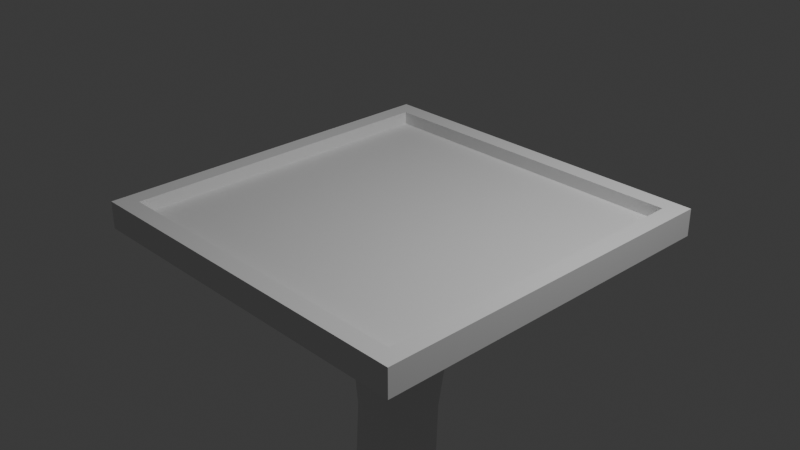 # Source: PLATFORM_2.blend  (saved by Blender 4.1.24; exported with 4.5.12 LTS)
import bpy
from mathutils import Matrix  # noqa: F401  (used for matrix-valued properties, if any)

bpy.ops.wm.read_factory_settings(use_empty=True)
scene = bpy.context.scene
scene.name = 'Scene'

# ---- collections
col_collection = bpy.data.collections.new('Collection'); scene.collection.children.link(col_collection)

# ---- world
world_world = bpy.data.worlds.new('World'); scene.world = world_world
world_world.use_nodes = True; world_world.node_tree.nodes.clear()
_N = world_world.node_tree.nodes; _L = world_world.node_tree.links
n0 = _N.new('ShaderNodeOutputWorld'); n0.name = 'World Output'; n0.location = (300, 300)
n1 = _N.new('ShaderNodeBackground'); n1.name = 'Background'; n1.location = (10, 300)
n1.inputs[0].default_value = (0.05088, 0.05088, 0.05088, 1.0)
_L.new(n1.outputs[0], n0.inputs[0])
n0.is_active_output = True
world_world.color = (0.05088, 0.05088, 0.05088)
world_world.use_sun_shadow = False
world_world.sun_shadow_jitter_overblur = 0.0

# ---- cameras
cam_camera = bpy.data.cameras.new('Camera')
cam_camera.clip_end = 100.0
cam_camera.ortho_scale = 7.314

# ---- lights
light_light = bpy.data.lights.new('Light', 'POINT')
light_light.transmission_factor = 0.0
light_light.energy = 1000.0
light_light.shadow_soft_size = 0.1
light_light.shadow_maximum_resolution = 0.006
light_light.use_absolute_resolution = True

# ---- meshes
me_cube_002 = bpy.data.meshes.new('Cube.002')
me_cube_002.from_pydata([(-0.9029, -0.9029, -1.0), (-1.0, -1.0, 1.0), (-0.9029, 0.9029, -1.0), (-1.0, 1.0, 1.0), (0.9029, -0.9029, -1.0), (1.0, -1.0, 1.0), (0.9029, 0.9029, -1.0), (1.0, 1.0, 1.0), (-1.0, 1.0, -1.0), (-1.0, -1.0, -1.0), (1.0, 1.0, -1.0), (1.0, -1.0, -1.0), (-0.9029, 0.9029, -0.03283), (-0.9029, -0.9029, -0.03283), (0.9029, 0.9029, -0.03283), (0.9029, -0.9029, -0.03283)], [], [(9, 1, 3, 8), (8, 3, 7, 10), (10, 7, 5, 11), (11, 5, 1, 9), (4, 0, 13, 15), (7, 3, 1, 5), (2, 0, 9, 8), (6, 2, 8, 10), (4, 6, 10, 11), (0, 4, 11, 9), (12, 14, 15, 13), (2, 6, 14, 12), (6, 4, 15, 14), (0, 2, 12, 13)])
_uv = me_cube_002.uv_layers.new(name='UVMap')
_uv.uv.foreach_set('vector', [0.0001192, 0.0001192, 0.2699, 0.2443, 0.2469, 0.279, 0.03131, 0.522, 0.03131, 0.522, 0.2469, 0.279, 0.2771, 0.3031, 0.5092, 0.522, 0.5092, 0.522, 0.2771, 0.3031, 0.3024, 0.2803, 0.5233, 0.03133, 0.5233, 0.03133, 0.3024, 0.2803, 0.2699, 0.2443, 0.0001192, 0.0001192, 0.5236, 0.4872, 0.5236, 0.02833, 0.6927, 0.1698, 0.6675, 0.3063, 0.2771, 0.3031, 0.2469, 0.279, 0.2699, 0.2443, 0.3024, 0.2803, 0.05451, 0.5452, 0.05451, 0.9767, 0.03131, 0.9999, 0.03131, 0.522, 0.486, 0.5452, 0.05451, 0.5452, 0.03131, 0.522, 0.5092, 0.522, 0.486, 0.9767, 0.486, 0.5452, 0.5092, 0.522, 0.5092, 0.9999, 0.05451, 0.9767, 0.486, 0.9767, 0.5092, 0.9999, 0.03131, 0.9999, 0.8306, 0.181, 0.8054, 0.3176, 0.6675, 0.3063, 0.6927, 0.1698, 0.9745, 0.0001192, 0.9745, 0.459, 0.8054, 0.3176, 0.8306, 0.181, 0.9745, 0.459, 0.5236, 0.4872, 0.6675, 0.3063, 0.8054, 0.3176, 0.5236, 0.02833, 0.9745, 0.0001192, 0.8306, 0.181, 0.6927, 0.1698])
me_cube_002.update()
me_cylinder = bpy.data.meshes.new('Cylinder')
me_cylinder.from_pydata([(0.0, 1.0, -19.56), (0.03863, 1.035, 1.737), (0.1951, 0.9808, -19.56), (0.2392, 1.021, 1.737), (0.3827, 0.9239, -19.56), (0.4312, 0.9679, 1.737), (0.5556, 0.8315, -19.56), (0.6072, 0.8782, 1.737), (0.7071, 0.7071, -19.56), (0.76, 0.755, 1.737), (0.8315, 0.5556, -19.56), (0.8838, 0.603, 1.737), (0.9239, 0.3827, -19.56), (0.9739, 0.428, 1.737), (0.9808, 0.1951, -19.56), (1.027, 0.2369, 1.737), (1.0, 0.0, -19.56), (1.041, 0.03715, 1.737), (0.9808, -0.1951, -19.56), (1.016, -0.1632, 1.737), (0.9239, -0.3827, -19.56), (0.9528, -0.3564, 1.737), (0.8315, -0.5556, -19.56), (0.8545, -0.5346, 1.738), (0.7071, -0.7071, -19.56), (0.7248, -0.691, 1.738), (0.5556, -0.8315, -19.56), (0.5687, -0.8195, 1.738), (0.3827, -0.9239, -19.56), (0.3922, -0.9151, 1.738), (0.1951, -0.9808, -19.56), (0.202, -0.9744, 1.738), (0.0, -1.0, -19.56), (0.005145, -0.9953, 1.738), (-0.1951, -0.9808, -19.56), (-0.1914, -0.9774, 1.738), (-0.3827, -0.9239, -19.56), (-0.3802, -0.9215, 1.738), (-0.5556, -0.8315, -19.56), (-0.554, -0.8298, 1.738), (-0.7071, -0.7071, -19.56), (-0.7061, -0.7058, 1.738), (-0.8315, -0.5556, -19.56), (-0.8304, -0.5543, 1.738), (-0.9239, -0.3827, -19.56), (-0.9223, -0.3809, 1.738), (-0.9808, -0.1951, -19.56), (-0.9782, -0.1925, 1.738), (-1.0, 0.0, -19.56), (-0.9959, 0.003931, 1.738), (-0.9808, 0.1951, -19.56), (-0.9747, 0.2008, 1.738), (-0.9239, 0.3827, -19.56), (-0.9153, 0.3906, 1.738), (-0.8315, 0.5556, -19.56), (-0.8197, 0.5663, 1.738), (-0.7071, 0.7071, -19.56), (-0.6912, 0.7216, 1.738), (-0.5556, 0.8315, -19.56), (-0.5347, 0.8505, 1.738), (-0.3827, 0.9239, -19.56), (-0.3561, 0.948, 1.737), (-0.1951, 0.9808, -19.56), (-0.1625, 1.01, 1.737), (0.2052, 0.99, 2.315), (0.008249, 1.008, 2.315), (0.3942, 0.9345, 2.315), (0.5682, 0.843, 2.315), (0.7201, 0.719, 2.315), (0.8442, 0.5673, 2.315), (0.9358, 0.3936, 2.315), (0.9913, 0.2047, 2.315), (1.009, 0.008026, 2.315), (0.9876, -0.1888, 2.315), (0.9288, -0.3782, 2.315), (0.8347, -0.5526, 2.315), (0.7089, -0.7054, 2.315), (0.5564, -0.8307, 2.315), (0.3829, -0.9237, 2.315), (0.1951, -0.9808, 2.315), (2.601e-08, -1.0, 2.315), (-0.1951, -0.9808, 2.315), (-0.3827, -0.9239, 2.315), (-0.5556, -0.8315, 2.315), (-0.7071, -0.7071, 2.315), (-0.8315, -0.5556, 2.315), (-0.9239, -0.3827, 2.315), (-0.9808, -0.1951, 2.315), (-1.0, 0.0, 2.315), (-0.9808, 0.1951, 2.315), (-0.9237, 0.3828, 2.315), (-0.8308, 0.5562, 2.315), (-0.7056, 0.7085, 2.315), (-0.5527, 0.8341, 2.315), (-0.3782, 0.928, 2.315), (-0.1888, 0.9866, 2.315), (0.3302, 1.522, 1.737), (0.02682, 1.545, 1.737), (0.6213, 1.44, 1.737), (0.8882, 1.304, 1.737), (1.12, 1.116, 1.737), (1.309, 0.8851, 1.737), (1.446, 0.6193, 1.737), (1.527, 0.3294, 1.737), (1.55, 0.02688, 1.737), (1.514, -0.2761, 1.738), (1.42, -0.5675, 1.738), (1.274, -0.8356, 1.738), (1.081, -1.07, 1.738), (0.8477, -1.261, 1.738), (0.583, -1.404, 1.738), (0.2969, -1.491, 1.738), (-4.961e-09, -1.52, 1.738), (-0.2966, -1.491, 1.738), (-0.5819, -1.405, 1.738), (-0.8451, -1.264, 1.738), (-1.076, -1.076, 1.738), (-1.265, -0.8452, 1.738), (-1.405, -0.5823, 1.738), (-1.492, -0.2969, 1.738), (-1.52, -4.8e-05, 1.738), (-1.491, 0.2967, 1.738), (-1.404, 0.5826, 1.738), (-1.262, 0.8469, 1.738), (-1.07, 1.08, 1.738), (-0.8362, 1.272, 1.738), (-0.5683, 1.417, 1.738), (-0.2768, 1.509, 1.738), (0.3034, 1.497, 2.315), (0.004639, 1.525, 2.315), (0.5905, 1.413, 2.315), (0.8547, 1.273, 2.315), (1.086, 1.085, 2.315), (1.274, 0.8541, 2.315), (1.414, 0.5902, 2.315), (1.499, 0.3033, 2.315), (1.526, 0.004783, 2.315), (1.494, -0.2937, 2.315), (1.406, -0.5805, 2.315), (1.264, -0.8444, 2.315), (1.075, -1.075, 2.315), (0.8447, -1.264, 2.315), (0.5818, -1.405, 2.315), (0.2966, -1.491, 2.315), (3.097e-08, -1.52, 2.315), (-0.2966, -1.491, 2.315), (-0.5818, -1.405, 2.315), (-0.8447, -1.264, 2.315), (-1.075, -1.075, 2.315), (-1.264, -0.8447, 2.315), (-1.405, -0.5818, 2.315), (-1.491, -0.2966, 2.315), (-1.52, 0.0, 2.315), (-1.491, 0.2966, 2.315), (-1.405, 0.5818, 2.315), (-1.264, 0.8447, 2.315), (-1.075, 1.075, 2.315), (-0.8446, 1.264, 2.315), (-0.5808, 1.406, 2.315), (-0.294, 1.494, 2.315), (0.02722, 1.005, -18.04), (0.1894, 1.039, -16.52), (0.1076, 1.027, -15.0), (-0.05676, 1.232, -13.48), (-0.1757, 1.469, -11.95), (-0.07738, 1.187, -10.43), (0.07734, 0.8948, -8.913), (-0.02202, 0.9615, -7.392), (-0.114, 0.9286, -5.871), (0.03552, 0.9086, -4.351), (0.05609, 0.9874, -2.827), (0.1287, 1.122, -1.305), (0.181, 1.169, 0.2148), (0.398, 1.169, 0.2146), (0.349, 1.125, -1.305), (0.2654, 0.9681, -2.827), (0.261, 0.8825, -4.351), (0.1101, 0.9128, -5.871), (0.1838, 0.9405, -7.392), (0.2863, 0.8555, -8.913), (0.1352, 1.137, -10.43), (0.02985, 1.427, -11.95), (0.1424, 1.2, -13.48), (0.3313, 1.011, -15.0), (0.4241, 1.027, -16.52), (0.2323, 0.9879, -18.04), (0.6027, 1.127, 0.2144), (0.5559, 1.085, -1.305), (0.4673, 0.9078, -2.827), (0.479, 0.8159, -4.352), (0.3245, 0.8569, -5.871), (0.3813, 0.879, -7.392), (0.491, 0.7738, -8.913), (0.3451, 1.041, -10.43), (0.231, 1.339, -11.95), (0.3359, 1.125, -13.48), (0.549, 0.9572, -15.0), (0.6518, 0.9775, -16.52), (0.4311, 0.9333, -18.04), (0.7869, 1.044, 0.2143), (0.7415, 1.004, -1.305), (0.6544, 0.8085, -2.828), (0.682, 0.7112, -4.352), (0.5219, 0.763, -5.872), (0.5639, 0.7791, -7.392), (0.684, 0.6522, -8.914), (0.5443, 0.9026, -10.43), (0.4198, 1.208, -11.95), (0.5167, 1.011, -13.48), (0.7515, 0.8668, -15.0), (0.8628, 0.8918, -16.52), (0.6155, 0.8433, -18.04), (0.9435, 0.9245, 0.2142), (0.8985, 0.8842, -1.305), (0.8197, 0.6737, -2.828), (0.8629, 0.5722, -4.353), (0.6953, 0.635, -5.872), (0.7254, 0.6442, -7.392), (0.8579, 0.4953, -8.914), (0.7252, 0.7271, -10.43), (0.5889, 1.04, -11.95), (0.6772, 0.8622, -13.48), (0.9297, 0.7435, -15.0), (1.048, 0.773, -16.52), (0.7776, 0.7211, -18.04), (1.066, 0.7713, 0.2142), (1.021, 0.7304, -1.305), (0.9566, 0.5086, -2.828), (1.015, 0.4045, -4.353), (0.8385, 0.4776, -5.872), (0.8601, 0.4792, -7.392), (1.006, 0.3092, -8.914), (0.8802, 0.5229, -10.43), (0.7314, 0.842, -11.95), (0.8109, 0.6861, -13.48), (1.076, 0.5921, -15.0), (1.198, 0.6254, -16.52), (0.9106, 0.5714, -18.04), (1.151, 0.5911, 0.2143), (1.105, 0.5484, -1.305), (1.06, 0.3195, -2.829), (1.133, 0.2143, -4.354), (0.946, 0.2972, -5.872), (0.9631, 0.2905, -7.392), (1.122, 0.1014, -8.914), (1.003, 0.2985, -10.43), (0.8416, 0.6224, -11.95), (0.9121, 0.4898, -13.48), (1.183, 0.4185, -15.0), (1.308, 0.4546, -16.52), (1.008, 0.3996, -18.04), (1.194, 0.3909, 0.2145), (1.146, 0.345, -1.305), (1.126, 0.1141, -2.829), (1.212, 0.009334, -4.354), (1.014, 0.1009, -5.873), (1.03, 0.08544, -7.392), (1.202, -0.1201, -8.914), (1.088, 0.06395, -10.43), (0.9151, 0.3906, -11.95), (0.9761, 0.2814, -13.48), (1.246, 0.2296, -15.0), (1.371, 0.2671, -16.52), (1.067, 0.2123, -18.04), (1.194, 0.1787, 0.2146), (1.144, 0.1283, -1.305), (1.151, -0.09937, -2.829), (1.248, -0.2024, -4.355), (1.038, -0.1037, -5.873), (1.058, -0.1276, -7.392), (1.243, -0.347, -8.914), (1.132, -0.1712, -10.43), (0.949, 0.1559, -11.95), (1.001, 0.06837, -13.48), (1.264, 0.03278, -15.0), (1.385, 0.07008, -16.52), (1.084, 0.01662, -18.04), (1.151, -0.03727, 0.2148), (1.098, -0.09316, -1.305), (1.134, -0.3123, -2.83), (1.239, -0.4125, -4.355), (1.018, -0.3084, -5.873), (1.046, -0.34, -7.392), (1.242, -0.5701, -8.914), (1.133, -0.3986, -10.43), (0.9422, -0.07282, -11.95), (0.9845, -0.1416, -13.48), (1.234, -0.1647, -15.0), (1.351, -0.1287, -16.52), (1.059, -0.1798, -18.04), (1.068, -0.2487, 0.2151), (1.011, -0.3108, -1.305), (1.077, -0.516, -2.83), (1.184, -0.6124, -4.355), (0.9527, -0.5054, -5.873), (0.9922, -0.543, -7.392), (1.2, -0.7803, -8.915), (1.092, -0.6105, -10.43), (0.8952, -0.2874, -11.95), (0.9289, -0.3409, -13.48), (1.16, -0.3554, -15.0), (1.269, -0.3214, -16.52), (0.9934, -0.3693, -18.04), (0.9465, -0.4475, 0.2153), (0.8846, -0.516, -1.305), (0.9799, -0.7025, -2.83), (1.085, -0.7942, -4.355), (0.8439, -0.6867, -5.873), (0.899, -0.7283, -7.392), (1.117, -0.969, -8.915), (1.009, -0.7993, -10.44), (0.8101, -0.4804, -11.95), (0.8364, -0.5225, -13.48), (1.044, -0.5319, -15.0), (1.145, -0.5004, -16.52), (0.8904, -0.5444, -18.04), (0.7919, -0.626, 0.2155), (0.7247, -0.7006, -1.305), (0.8469, -0.8643, -2.83), (0.9451, -0.9505, -4.355), (0.6949, -0.8452, -5.873), (0.7692, -0.8887, -7.392), (0.9967, -1.129, -8.915), (0.8897, -0.959, -10.44), (0.6904, -0.6455, -11.96), (0.7109, -0.6803, -13.48), (0.8924, -0.6873, -15.0), (0.9838, -0.6588, -16.52), (0.7548, -0.6982, -18.04), (0.61, -0.7773, 0.2157), (0.5371, -0.8575, -1.305), (0.6825, -0.9955, -2.83), (0.7687, -1.075, -4.355), (0.5108, -0.9748, -5.873), (0.607, -1.018, -7.392), (0.8441, -1.253, -8.915), (0.7378, -1.084, -10.44), (0.5412, -0.7774, -11.96), (0.5575, -0.8087, -13.48), (0.7118, -0.8156, -15.0), (0.7926, -0.7902, -16.52), (0.5926, -0.8248, -18.04), (0.4078, -0.8955, 0.2159), (0.329, -0.9805, -1.305), (0.4925, -1.091, -2.83), (0.5625, -1.163, -4.355), (0.2986, -1.071, -5.873), (0.4185, -1.11, -7.392), (0.6647, -1.337, -8.915), (0.5598, -1.17, -10.44), (0.3682, -0.8717, -11.96), (0.3826, -0.9033, -13.48), (0.5102, -0.9118, -15.0), (0.58, -0.8896, -16.52), (0.41, -0.9191, -18.04), (0.193, -0.9762, 0.216), (0.1084, -1.065, -1.304), (0.2843, -1.148, -2.829), (0.3346, -1.212, -4.354), (0.06683, -1.13, -5.872), (0.2107, -1.163, -7.392), (0.4658, -1.378, -8.915), (0.3625, -1.213, -10.44), (0.1785, -0.9254, -11.96), (0.1932, -0.9609, -13.48), (0.2959, -0.972, -15.0), (0.3548, -0.9529, -16.52), (0.2141, -0.9776, -18.04), (-0.02614, -1.016, 0.2162), (-0.1162, -1.108, -1.304), (0.06621, -1.165, -2.829), (0.09448, -1.22, -4.353), (-0.1747, -1.15, -5.872), (-0.007931, -1.175, -7.392), (0.2553, -1.375, -8.915), (0.1536, -1.212, -10.44), (-0.02067, -0.9364, -11.96), (-0.003355, -0.9791, -13.48), (0.07761, -0.9939, -15.0), (0.126, -0.9779, -16.52), (0.01255, -0.998, -18.04), (-0.2413, -1.014, 0.2163), (-0.3362, -1.108, -1.304), (-0.1525, -1.14, -2.829), (-0.1479, -1.187, -4.353), (-0.4154, -1.131, -5.871), (-0.2283, -1.146, -7.392), (0.04137, -1.328, -8.914), (-0.05907, -1.167, -10.43), (-0.2219, -0.9038, -11.95), (-0.1995, -0.9572, -13.48), (-0.1365, -0.9768, -15.0), (-0.09766, -0.9635, -16.52), (-0.1872, -0.9795, -18.04), (-0.4445, -0.9704, 0.2164), (-0.5431, -1.066, -1.304), (-0.3628, -1.076, -2.828), (-0.382, -1.116, -4.352), (-0.6449, -1.075, -5.871), (-0.441, -1.077, -7.392), (-0.1676, -1.241, -8.914), (-0.2675, -1.078, -10.43), (-0.4177, -0.828, -11.95), (-0.3883, -0.8954, -13.48), (-0.3388, -0.9213, -15.0), (-0.3083, -0.9104, -16.52), (-0.3778, -0.9231, -18.04), (-0.6279, -0.8866, 0.2165), (-0.729, -0.9833, -1.304), (-0.5557, -0.9744, -2.828), (-0.5978, -1.009, -4.352), (-0.8535, -0.9822, -5.871), (-0.6367, -0.9723, -7.392), (-0.3631, -1.116, -8.914), (-0.4639, -0.9487, -10.43), (-0.6009, -0.7112, -11.95), (-0.563, -0.7957, -13.48), (-0.5227, -0.8298, -15.0), (-0.4987, -0.8209, -16.52), (-0.5527, -0.831, -18.04), (-0.7846, -0.7662, 0.2165), (-0.8866, -0.8628, -1.304), (-0.7236, -0.8399, -2.828), (-0.7862, -0.87, -4.351), (-1.032, -0.8575, -5.871), (-0.8071, -0.8358, -7.392), (-0.5373, -0.9587, -8.914), (-0.6406, -0.7839, -10.43), (-0.7647, -0.5567, -11.95), (-0.7171, -0.6611, -13.48), (-0.6821, -0.706, -15.0), (-0.6628, -0.6986, -16.52), (-0.7055, -0.7069, -18.04), (-0.9085, -0.6139, 0.2165), (-1.01, -0.7094, -1.304), (-0.8596, -0.6773, -2.828), (-0.9395, -0.7052, -4.351), (-1.175, -0.7049, -5.87), (-0.9451, -0.673, -7.392), (-0.6835, -0.7751, -8.914), (-0.7911, -0.5895, -10.43), (-0.9033, -0.3699, -11.95), (-0.8449, -0.496, -13.48), (-0.8119, -0.5547, -15.0), (-0.7954, -0.5484, -16.52), (-0.8306, -0.5554, -18.04), (-0.9949, -0.4354, 0.2165), (-1.094, -0.5287, -1.304), (-0.9589, -0.4927, -2.827), (-1.052, -0.5203, -4.35), (-1.275, -0.5298, -5.87), (-1.045, -0.4896, -7.392), (-0.7964, -0.5714, -8.914), (-0.9096, -0.3723, -10.43), (-1.011, -0.1574, -11.95), (-0.9418, -0.3058, -13.48), (-0.9076, -0.382, -15.0), (-0.8924, -0.3762, -16.52), (-0.9233, -0.3826, -18.04), (-1.04, -0.2375, 0.2164), (-1.137, -0.3278, -1.304), (-1.018, -0.2928, -2.827), (-1.119, -0.3219, -4.35), (-1.331, -0.3384, -5.87), (-1.104, -0.292, -7.392), (-0.8718, -0.3555, -8.914), (-0.9916, -0.1409, -10.43), (-1.085, 0.07284, -11.95), (-1.004, -0.0975, -13.48), (-0.9662, -0.1943, -15.0), (-0.9509, -0.1887, -16.52), (-0.9803, -0.195, -18.04), (-1.043, -0.02765, 0.2163), (-1.135, -0.1141, -1.304), (-1.035, -0.08525, -2.827), (-1.14, -0.1171, -4.35), (-1.34, -0.1376, -5.87), (-1.121, -0.08733, -7.392), (-0.9069, -0.1354, -8.913), (-1.034, 0.09562, -10.43), (-1.121, 0.3117, -11.95), (-1.03, 0.121, -13.48), (-0.9855, 0.001473, -15.0), (-0.9687, 0.006798, -16.52), (-0.9995, 7.575e-05, -18.04), (-1.002, 0.1863, 0.2162), (-1.09, 0.1043, -1.304), (-1.01, 0.1224, -2.827), (-1.115, 0.08657, -4.35), (-1.304, 0.06497, -5.87), (-1.094, 0.117, -7.392), (-0.9008, 0.08061, -8.913), (-1.035, 0.3282, -10.43), (-1.119, 0.5496, -11.95), (-1.017, 0.341, -13.48), (-0.9649, 0.1981, -15.0), (-0.9452, 0.2029, -16.52), (-0.9801, 0.1952, -18.04), (-0.9196, 0.3963, 0.216), (-1.003, 0.3192, -1.304), (-0.9449, 0.3222, -2.827), (-1.045, 0.2817, -4.35), (-1.224, 0.2613, -5.87), (-1.026, 0.3134, -7.392), (-0.8542, 0.2847, -8.913), (-0.9953, 0.5479, -10.43), (-1.077, 0.7769, -11.95), (-0.9672, 0.5534, -13.48), (-0.9047, 0.3879, -15.0), (-0.8806, 0.3922, -16.52), (-0.9226, 0.3829, -18.04), (-0.7984, 0.5943, 0.2158), (-0.876, 0.5224, -1.304), (-0.842, 0.5067, -2.827), (-0.9332, 0.4608, -4.35), (-1.104, 0.4438, -5.87), (-0.9209, 0.4945, -7.392), (-0.7692, 0.4694, -8.913), (-0.9162, 0.7464, -10.43), (-0.9978, 0.9841, -11.95), (-0.8809, 0.7493, -13.48), (-0.8067, 0.5637, -15.0), (-0.7765, 0.5676, -16.52), (-0.8292, 0.5559, -18.04), (-0.6434, 0.7727, 0.2156), (-0.7154, 0.7063, -1.305), (-0.7058, 0.6688, -2.827), (-0.7856, 0.6172, -4.35), (-0.9493, 0.6052, -5.87), (-0.7823, 0.6536, -7.392), (-0.6489, 0.6279, -8.913), (-0.8007, 0.9159, -10.43), (-0.8835, 1.163, -11.95), (-0.7615, 0.9204, -13.48), (-0.6739, 0.7187, -15.0), (-0.6358, 0.7226, -16.52), (-0.7031, 0.7077, -18.04), (-0.4604, 0.9247, 0.2154), (-0.5269, 0.8637, -1.305), (-0.5413, 0.8025, -2.827), (-0.6079, 0.7446, -4.35), (-0.7655, 0.739, -5.87), (-0.6163, 0.7843, -7.392), (-0.498, 0.754, -8.913), (-0.6531, 1.05, -10.43), (-0.7382, 1.306, -11.95), (-0.6135, 1.059, -13.48), (-0.5105, 0.8469, -15.0), (-0.4626, 0.8514, -16.52), (-0.5485, 0.8326, -18.04), (-0.2567, 1.044, 0.2152), (-0.3179, 0.9883, -1.305), (-0.3548, 0.9027, -2.827), (-0.4067, 0.838, -4.35), (-0.5599, 0.84, -5.871), (-0.4294, 0.8816, -7.392), (-0.3222, 0.8427, -8.913), (-0.479, 1.142, -10.43), (-0.5674, 1.407, -11.95), (-0.4422, 1.16, -13.48), (-0.3213, 0.9433, -15.0), (-0.2626, 0.9493, -16.52), (-0.3708, 0.926, -18.04), (-0.04012, 1.127, 0.215), (-0.09649, 1.075, -1.305), (-0.1532, 0.9652, -2.827), (-0.1897, 0.8935, -4.351), (-0.34, 0.904, -5.871), (-0.2289, 0.9415, -7.392), (-0.128, 0.8904, -8.913), (-0.2847, 1.188, -10.43), (-0.3774, 1.462, -11.95), (-0.2542, 1.218, -13.48), (-0.1128, 1.004, -15.0), (-0.04253, 1.013, -16.52), (-0.1764, 0.9842, -18.04)], [], [(172, 1, 3, 173), (173, 3, 5, 186), (186, 5, 7, 199), (199, 7, 9, 212), (212, 9, 11, 225), (225, 11, 13, 238), (238, 13, 15, 251), (251, 15, 17, 264), (264, 17, 19, 277), (277, 19, 21, 290), (290, 21, 23, 303), (303, 23, 25, 316), (316, 25, 27, 329), (329, 27, 29, 342), (342, 29, 31, 355), (355, 31, 33, 368), (368, 33, 35, 381), (381, 35, 37, 394), (394, 37, 39, 407), (407, 39, 41, 420), (420, 41, 43, 433), (433, 43, 45, 446), (446, 45, 47, 459), (459, 47, 49, 472), (472, 49, 51, 485), (485, 51, 53, 498), (498, 53, 55, 511), (511, 55, 57, 524), (524, 57, 59, 537), (537, 59, 61, 550), (19, 17, 104, 105), (550, 61, 63, 563), (563, 63, 1, 172), (0, 2, 4, 6, 8, 10, 12, 14, 16, 18, 20, 22, 24, 26, 28, 30, 32, 34, 36, 38, 40, 42, 44, 46, 48, 50, 52, 54, 56, 58, 60, 62), (64, 65, 95, 94, 93, 92, 91, 90, 89, 88, 87, 86, 85, 84, 83, 82, 81, 80, 79, 78, 77, 76, 75, 74, 73, 72, 71, 70, 69, 68, 67, 66), (72, 73, 137, 136), (53, 51, 121, 122), (71, 72, 136, 135), (35, 33, 112, 113), (70, 71, 135, 134), (17, 15, 103, 104), (69, 70, 134, 133), (95, 65, 129, 159), (51, 49, 120, 121), (68, 69, 133, 132), (94, 95, 159, 158), (33, 31, 111, 112), (67, 68, 132, 131), (93, 94, 158, 157), (15, 13, 102, 103), (66, 67, 131, 130), (92, 93, 157, 156), (49, 47, 119, 120), (64, 66, 130, 128), (91, 92, 156, 155), (31, 29, 110, 111), (65, 64, 128, 129), (90, 91, 155, 154), (13, 11, 101, 102), (1, 63, 127, 97), (89, 90, 154, 153), (47, 45, 118, 119), (88, 89, 153, 152), (29, 27, 109, 110), (87, 88, 152, 151), (11, 9, 100, 101), (104, 103, 135, 136), (113, 112, 144, 145), (122, 121, 153, 154), (100, 99, 131, 132), (109, 108, 140, 141), (118, 117, 149, 150), (127, 126, 158, 159), (105, 104, 136, 137), (114, 113, 145, 146), (123, 122, 154, 155), (101, 100, 132, 133), (110, 109, 141, 142), (119, 118, 150, 151), (96, 97, 129, 128), (97, 127, 159, 129), (106, 105, 137, 138), (115, 114, 146, 147), (124, 123, 155, 156), (102, 101, 133, 134), (111, 110, 142, 143), (120, 119, 151, 152), (98, 96, 128, 130), (107, 106, 138, 139), (116, 115, 147, 148), (125, 124, 156, 157), (103, 102, 134, 135), (112, 111, 143, 144), (121, 120, 152, 153), (99, 98, 130, 131), (108, 107, 139, 140), (117, 116, 148, 149), (126, 125, 157, 158), (73, 74, 138, 137), (37, 35, 113, 114), (3, 1, 97, 96), (74, 75, 139, 138), (55, 53, 122, 123), (75, 76, 140, 139), (21, 19, 105, 106), (76, 77, 141, 140), (39, 37, 114, 115), (77, 78, 142, 141), (57, 55, 123, 124), (5, 3, 96, 98), (78, 79, 143, 142), (23, 21, 106, 107), (79, 80, 144, 143), (41, 39, 115, 116), (80, 81, 145, 144), (59, 57, 124, 125), (7, 5, 98, 99), (81, 82, 146, 145), (25, 23, 107, 108), (82, 83, 147, 146), (43, 41, 116, 117), (83, 84, 148, 147), (61, 59, 125, 126), (9, 7, 99, 100), (84, 85, 149, 148), (27, 25, 108, 109), (85, 86, 150, 149), (45, 43, 117, 118), (86, 87, 151, 150), (63, 61, 126, 127), (62, 575, 160, 0), (575, 574, 161, 160), (574, 573, 162, 161), (573, 572, 163, 162), (572, 571, 164, 163), (571, 570, 165, 164), (570, 569, 166, 165), (569, 568, 167, 166), (568, 567, 168, 167), (567, 566, 169, 168), (566, 565, 170, 169), (565, 564, 171, 170), (564, 563, 172, 171), (60, 562, 575, 62), (562, 561, 574, 575), (561, 560, 573, 574), (560, 559, 572, 573), (559, 558, 571, 572), (558, 557, 570, 571), (557, 556, 569, 570), (556, 555, 568, 569), (555, 554, 567, 568), (554, 553, 566, 567), (553, 552, 565, 566), (552, 551, 564, 565), (551, 550, 563, 564), (58, 549, 562, 60), (549, 548, 561, 562), (548, 547, 560, 561), (547, 546, 559, 560), (546, 545, 558, 559), (545, 544, 557, 558), (544, 543, 556, 557), (543, 542, 555, 556), (542, 541, 554, 555), (541, 540, 553, 554), (540, 539, 552, 553), (539, 538, 551, 552), (538, 537, 550, 551), (56, 536, 549, 58), (536, 535, 548, 549), (535, 534, 547, 548), (534, 533, 546, 547), (533, 532, 545, 546), (532, 531, 544, 545), (531, 530, 543, 544), (530, 529, 542, 543), (529, 528, 541, 542), (528, 527, 540, 541), (527, 526, 539, 540), (526, 525, 538, 539), (525, 524, 537, 538), (54, 523, 536, 56), (523, 522, 535, 536), (522, 521, 534, 535), (521, 520, 533, 534), (520, 519, 532, 533), (519, 518, 531, 532), (518, 517, 530, 531), (517, 516, 529, 530), (516, 515, 528, 529), (515, 514, 527, 528), (514, 513, 526, 527), (513, 512, 525, 526), (512, 511, 524, 525), (52, 510, 523, 54), (510, 509, 522, 523), (509, 508, 521, 522), (508, 507, 520, 521), (507, 506, 519, 520), (506, 505, 518, 519), (505, 504, 517, 518), (504, 503, 516, 517), (503, 502, 515, 516), (502, 501, 514, 515), (501, 500, 513, 514), (500, 499, 512, 513), (499, 498, 511, 512), (50, 497, 510, 52), (497, 496, 509, 510), (496, 495, 508, 509), (495, 494, 507, 508), (494, 493, 506, 507), (493, 492, 505, 506), (492, 491, 504, 505), (491, 490, 503, 504), (490, 489, 502, 503), (489, 488, 501, 502), (488, 487, 500, 501), (487, 486, 499, 500), (486, 485, 498, 499), (48, 484, 497, 50), (484, 483, 496, 497), (483, 482, 495, 496), (482, 481, 494, 495), (481, 480, 493, 494), (480, 479, 492, 493), (479, 478, 491, 492), (478, 477, 490, 491), (477, 476, 489, 490), (476, 475, 488, 489), (475, 474, 487, 488), (474, 473, 486, 487), (473, 472, 485, 486), (46, 471, 484, 48), (471, 470, 483, 484), (470, 469, 482, 483), (469, 468, 481, 482), (468, 467, 480, 481), (467, 466, 479, 480), (466, 465, 478, 479), (465, 464, 477, 478), (464, 463, 476, 477), (463, 462, 475, 476), (462, 461, 474, 475), (461, 460, 473, 474), (460, 459, 472, 473), (44, 458, 471, 46), (458, 457, 470, 471), (457, 456, 469, 470), (456, 455, 468, 469), (455, 454, 467, 468), (454, 453, 466, 467), (453, 452, 465, 466), (452, 451, 464, 465), (451, 450, 463, 464), (450, 449, 462, 463), (449, 448, 461, 462), (448, 447, 460, 461), (447, 446, 459, 460), (42, 445, 458, 44), (445, 444, 457, 458), (444, 443, 456, 457), (443, 442, 455, 456), (442, 441, 454, 455), (441, 440, 453, 454), (440, 439, 452, 453), (439, 438, 451, 452), (438, 437, 450, 451), (437, 436, 449, 450), (436, 435, 448, 449), (435, 434, 447, 448), (434, 433, 446, 447), (40, 432, 445, 42), (432, 431, 444, 445), (431, 430, 443, 444), (430, 429, 442, 443), (429, 428, 441, 442), (428, 427, 440, 441), (427, 426, 439, 440), (426, 425, 438, 439), (425, 424, 437, 438), (424, 423, 436, 437), (423, 422, 435, 436), (422, 421, 434, 435), (421, 420, 433, 434), (38, 419, 432, 40), (419, 418, 431, 432), (418, 417, 430, 431), (417, 416, 429, 430), (416, 415, 428, 429), (415, 414, 427, 428), (414, 413, 426, 427), (413, 412, 425, 426), (412, 411, 424, 425), (411, 410, 423, 424), (410, 409, 422, 423), (409, 408, 421, 422), (408, 407, 420, 421), (36, 406, 419, 38), (406, 405, 418, 419), (405, 404, 417, 418), (404, 403, 416, 417), (403, 402, 415, 416), (402, 401, 414, 415), (401, 400, 413, 414), (400, 399, 412, 413), (399, 398, 411, 412), (398, 397, 410, 411), (397, 396, 409, 410), (396, 395, 408, 409), (395, 394, 407, 408), (34, 393, 406, 36), (393, 392, 405, 406), (392, 391, 404, 405), (391, 390, 403, 404), (390, 389, 402, 403), (389, 388, 401, 402), (388, 387, 400, 401), (387, 386, 399, 400), (386, 385, 398, 399), (385, 384, 397, 398), (384, 383, 396, 397), (383, 382, 395, 396), (382, 381, 394, 395), (32, 380, 393, 34), (380, 379, 392, 393), (379, 378, 391, 392), (378, 377, 390, 391), (377, 376, 389, 390), (376, 375, 388, 389), (375, 374, 387, 388), (374, 373, 386, 387), (373, 372, 385, 386), (372, 371, 384, 385), (371, 370, 383, 384), (370, 369, 382, 383), (369, 368, 381, 382), (30, 367, 380, 32), (367, 366, 379, 380), (366, 365, 378, 379), (365, 364, 377, 378), (364, 363, 376, 377), (363, 362, 375, 376), (362, 361, 374, 375), (361, 360, 373, 374), (360, 359, 372, 373), (359, 358, 371, 372), (358, 357, 370, 371), (357, 356, 369, 370), (356, 355, 368, 369), (28, 354, 367, 30), (354, 353, 366, 367), (353, 352, 365, 366), (352, 351, 364, 365), (351, 350, 363, 364), (350, 349, 362, 363), (349, 348, 361, 362), (348, 347, 360, 361), (347, 346, 359, 360), (346, 345, 358, 359), (345, 344, 357, 358), (344, 343, 356, 357), (343, 342, 355, 356), (26, 341, 354, 28), (341, 340, 353, 354), (340, 339, 352, 353), (339, 338, 351, 352), (338, 337, 350, 351), (337, 336, 349, 350), (336, 335, 348, 349), (335, 334, 347, 348), (334, 333, 346, 347), (333, 332, 345, 346), (332, 331, 344, 345), (331, 330, 343, 344), (330, 329, 342, 343), (24, 328, 341, 26), (328, 327, 340, 341), (327, 326, 339, 340), (326, 325, 338, 339), (325, 324, 337, 338), (324, 323, 336, 337), (323, 322, 335, 336), (322, 321, 334, 335), (321, 320, 333, 334), (320, 319, 332, 333), (319, 318, 331, 332), (318, 317, 330, 331), (317, 316, 329, 330), (22, 315, 328, 24), (315, 314, 327, 328), (314, 313, 326, 327), (313, 312, 325, 326), (312, 311, 324, 325), (311, 310, 323, 324), (310, 309, 322, 323), (309, 308, 321, 322), (308, 307, 320, 321), (307, 306, 319, 320), (306, 305, 318, 319), (305, 304, 317, 318), (304, 303, 316, 317), (20, 302, 315, 22), (302, 301, 314, 315), (301, 300, 313, 314), (300, 299, 312, 313), (299, 298, 311, 312), (298, 297, 310, 311), (297, 296, 309, 310), (296, 295, 308, 309), (295, 294, 307, 308), (294, 293, 306, 307), (293, 292, 305, 306), (292, 291, 304, 305), (291, 290, 303, 304), (18, 289, 302, 20), (289, 288, 301, 302), (288, 287, 300, 301), (287, 286, 299, 300), (286, 285, 298, 299), (285, 284, 297, 298), (284, 283, 296, 297), (283, 282, 295, 296), (282, 281, 294, 295), (281, 280, 293, 294), (280, 279, 292, 293), (279, 278, 291, 292), (278, 277, 290, 291), (16, 276, 289, 18), (276, 275, 288, 289), (275, 274, 287, 288), (274, 273, 286, 287), (273, 272, 285, 286), (272, 271, 284, 285), (271, 270, 283, 284), (270, 269, 282, 283), (269, 268, 281, 282), (268, 267, 280, 281), (267, 266, 279, 280), (266, 265, 278, 279), (265, 264, 277, 278), (14, 263, 276, 16), (263, 262, 275, 276), (262, 261, 274, 275), (261, 260, 273, 274), (260, 259, 272, 273), (259, 258, 271, 272), (258, 257, 270, 271), (257, 256, 269, 270), (256, 255, 268, 269), (255, 254, 267, 268), (254, 253, 266, 267), (253, 252, 265, 266), (252, 251, 264, 265), (12, 250, 263, 14), (250, 249, 262, 263), (249, 248, 261, 262), (248, 247, 260, 261), (247, 246, 259, 260), (246, 245, 258, 259), (245, 244, 257, 258), (244, 243, 256, 257), (243, 242, 255, 256), (242, 241, 254, 255), (241, 240, 253, 254), (240, 239, 252, 253), (239, 238, 251, 252), (10, 237, 250, 12), (237, 236, 249, 250), (236, 235, 248, 249), (235, 234, 247, 248), (234, 233, 246, 247), (233, 232, 245, 246), (232, 231, 244, 245), (231, 230, 243, 244), (230, 229, 242, 243), (229, 228, 241, 242), (228, 227, 240, 241), (227, 226, 239, 240), (226, 225, 238, 239), (8, 224, 237, 10), (224, 223, 236, 237), (223, 222, 235, 236), (222, 221, 234, 235), (221, 220, 233, 234), (220, 219, 232, 233), (219, 218, 231, 232), (218, 217, 230, 231), (217, 216, 229, 230), (216, 215, 228, 229), (215, 214, 227, 228), (214, 213, 226, 227), (213, 212, 225, 226), (6, 211, 224, 8), (211, 210, 223, 224), (210, 209, 222, 223), (209, 208, 221, 222), (208, 207, 220, 221), (207, 206, 219, 220), (206, 205, 218, 219), (205, 204, 217, 218), (204, 203, 216, 217), (203, 202, 215, 216), (202, 201, 214, 215), (201, 200, 213, 214), (200, 199, 212, 213), (4, 198, 211, 6), (198, 197, 210, 211), (197, 196, 209, 210), (196, 195, 208, 209), (195, 194, 207, 208), (194, 193, 206, 207), (193, 192, 205, 206), (192, 191, 204, 205), (191, 190, 203, 204), (190, 189, 202, 203), (189, 188, 201, 202), (188, 187, 200, 201), (187, 186, 199, 200), (2, 185, 198, 4), (185, 184, 197, 198), (184, 183, 196, 197), (183, 182, 195, 196), (182, 181, 194, 195), (181, 180, 193, 194), (180, 179, 192, 193), (179, 178, 191, 192), (178, 177, 190, 191), (177, 176, 189, 190), (176, 175, 188, 189), (175, 174, 187, 188), (174, 173, 186, 187), (0, 160, 185, 2), (160, 161, 184, 185), (161, 162, 183, 184), (162, 163, 182, 183), (163, 164, 181, 182), (164, 165, 180, 181), (165, 166, 179, 180), (166, 167, 178, 179), (167, 168, 177, 178), (168, 169, 176, 177), (169, 170, 175, 176), (170, 171, 174, 175), (171, 172, 173, 174)])
_uv = me_cylinder.uv_layers.new(name='UVMap')
_uv.uv.foreach_set('vector', [0.4207, 0.8984, 0.4156, 0.9933, 0.4033, 0.9916, 0.4075, 0.8975, 0.4075, 0.8975, 0.4033, 0.9916, 0.391, 0.9901, 0.395, 0.8968, 0.395, 0.8968, 0.391, 0.9901, 0.3788, 0.9889, 0.383, 0.8962, 0.383, 0.8962, 0.3788, 0.9889, 0.3667, 0.9881, 0.3715, 0.8957, 0.3715, 0.8957, 0.3667, 0.9881, 0.3545, 0.9875, 0.3602, 0.8954, 0.3602, 0.8954, 0.3545, 0.9875, 0.3423, 0.9872, 0.3487, 0.8952, 0.3487, 0.8952, 0.3423, 0.9872, 0.33, 0.9872, 0.3368, 0.8952, 0.3368, 0.8952, 0.33, 0.9872, 0.3176, 0.9874, 0.3245, 0.8952, 0.3245, 0.8952, 0.3176, 0.9874, 0.3051, 0.9877, 0.3117, 0.8953, 0.3117, 0.8953, 0.3051, 0.9877, 0.2925, 0.9881, 0.2983, 0.8953, 0.2983, 0.8953, 0.2925, 0.9881, 0.2798, 0.9886, 0.2845, 0.8954, 0.2845, 0.8954, 0.2798, 0.9886, 0.2672, 0.989, 0.2704, 0.8955, 0.2704, 0.8955, 0.2672, 0.989, 0.2546, 0.9893, 0.2561, 0.8956, 0.2561, 0.8956, 0.2546, 0.9893, 0.242, 0.9896, 0.2419, 0.8956, 0.2419, 0.8956, 0.242, 0.9896, 0.2296, 0.9899, 0.2279, 0.8956, 0.2279, 0.8956, 0.2296, 0.9899, 0.2172, 0.9901, 0.2143, 0.8956, 0.2143, 0.8956, 0.2172, 0.9901, 0.2048, 0.9903, 0.2011, 0.8956, 0.2011, 0.8956, 0.2048, 0.9903, 0.1924, 0.9906, 0.1884, 0.8957, 0.1884, 0.8957, 0.1924, 0.9906, 0.18, 0.9909, 0.176, 0.8958, 0.176, 0.8958, 0.18, 0.9909, 0.1676, 0.9914, 0.1638, 0.8961, 0.1638, 0.8961, 0.1676, 0.9914, 0.1552, 0.9917, 0.1517, 0.8965, 0.1517, 0.8965, 0.1552, 0.9917, 0.1429, 0.9922, 0.1395, 0.8971, 0.1395, 0.8971, 0.1429, 0.9922, 0.1305, 0.9929, 0.127, 0.8978, 0.127, 0.8978, 0.1305, 0.9929, 0.1181, 0.9935, 0.1141, 0.8986, 0.1141, 0.8986, 0.1181, 0.9935, 0.1057, 0.9943, 0.1007, 0.8994, 0.1007, 0.8994, 0.1057, 0.9943, 0.09319, 0.9951, 0.08678, 0.9003, 0.08678, 0.9003, 0.09319, 0.9951, 0.08066, 0.9958, 0.07246, 0.9012, 0.07246, 0.9012, 0.08066, 0.9958, 0.06804, 0.9966, 0.05786, 0.902, 0.05786, 0.902, 0.06804, 0.9966, 0.05534, 0.9973, 0.04315, 0.9029, 0.04315, 0.9029, 0.05534, 0.9973, 0.0426, 0.9981, 0.02852, 0.9037, 0.5787, 0.07766, 0.5789, 0.06793, 0.6034, 0.066, 0.6031, 0.08071, 0.02852, 0.9037, 0.0426, 0.9981, 0.02986, 0.9989, 0.01413, 0.9044, 0.01413, 0.9044, 0.02986, 0.9989, 0.01717, 0.9999, 0.0001068, 0.9052, 0.7077, 0.7497, 0.7553, 0.7168, 0.8293, 0.7304, 0.8822, 0.7537, 0.9153, 0.7735, 0.9378, 0.7958, 0.9514, 0.8162, 0.958, 0.8364, 0.9628, 0.8547, 0.9633, 0.8715, 0.962, 0.8861, 0.9578, 0.8987, 0.9521, 0.9096, 0.9444, 0.9184, 0.9352, 0.9253, 0.9247, 0.9297, 0.9135, 0.9379, 0.9016, 0.9433, 0.8897, 0.9467, 0.8777, 0.9495, 0.8652, 0.9501, 0.8531, 0.9486, 0.8406, 0.9448, 0.8288, 0.9392, 0.8106, 0.9302, 0.7934, 0.9194, 0.7755, 0.9058, 0.7583, 0.8907, 0.7401, 0.8701, 0.7219, 0.8481, 0.7027, 0.8192, 0.6813, 0.7887, 0.5343, 0.2692, 0.5248, 0.2691, 0.5155, 0.2671, 0.5066, 0.2634, 0.4987, 0.2581, 0.492, 0.2514, 0.4867, 0.2435, 0.4831, 0.2347, 0.4812, 0.2254, 0.4812, 0.216, 0.4831, 0.2067, 0.4867, 0.198, 0.4919, 0.1901, 0.4986, 0.1835, 0.5065, 0.1782, 0.5152, 0.1746, 0.5244, 0.1728, 0.5339, 0.1728, 0.5432, 0.1746, 0.5519, 0.1782, 0.5598, 0.1835, 0.5665, 0.1902, 0.5718, 0.1982, 0.5755, 0.207, 0.5774, 0.2163, 0.5775, 0.2259, 0.5757, 0.2352, 0.5722, 0.244, 0.567, 0.2519, 0.5603, 0.2586, 0.5524, 0.2638, 0.5437, 0.2674, 0.5775, 0.2259, 0.5774, 0.2163, 0.6022, 0.2137, 0.6023, 0.2282, 0.4834, 0.06028, 0.4815, 0.06966, 0.4562, 0.06751, 0.4591, 0.05339, 0.5757, 0.2352, 0.5775, 0.2259, 0.6023, 0.2282, 0.5996, 0.2423, 0.5246, 0.1224, 0.5341, 0.1224, 0.5364, 0.1476, 0.522, 0.1476, 0.5722, 0.244, 0.5757, 0.2352, 0.5996, 0.2423, 0.5942, 0.2557, 0.5789, 0.06793, 0.5773, 0.05842, 0.6009, 0.0516, 0.6034, 0.066, 0.567, 0.2519, 0.5722, 0.244, 0.5942, 0.2557, 0.5863, 0.2677, 0.5155, 0.2671, 0.5248, 0.2691, 0.5222, 0.2939, 0.508, 0.291, 0.4815, 0.06966, 0.4814, 0.0792, 0.4562, 0.08189, 0.4562, 0.06751, 0.5603, 0.2586, 0.567, 0.2519, 0.5863, 0.2677, 0.5761, 0.2779, 0.5066, 0.2634, 0.5155, 0.2671, 0.508, 0.291, 0.4947, 0.2854, 0.5341, 0.1224, 0.5435, 0.1204, 0.5505, 0.1448, 0.5364, 0.1476, 0.5524, 0.2638, 0.5603, 0.2586, 0.5761, 0.2779, 0.5642, 0.2858, 0.4987, 0.2581, 0.5066, 0.2634, 0.4947, 0.2854, 0.4827, 0.2774, 0.5773, 0.05842, 0.5738, 0.0495, 0.5956, 0.03808, 0.6009, 0.0516, 0.5437, 0.2674, 0.5524, 0.2638, 0.5642, 0.2858, 0.5508, 0.2913, 0.492, 0.2514, 0.4987, 0.2581, 0.4827, 0.2774, 0.4725, 0.2672, 0.4814, 0.0792, 0.4832, 0.08854, 0.459, 0.09598, 0.4562, 0.08189, 0.5343, 0.2692, 0.5437, 0.2674, 0.5508, 0.2913, 0.5366, 0.294, 0.4867, 0.2435, 0.492, 0.2514, 0.4725, 0.2672, 0.4645, 0.2553, 0.5435, 0.1204, 0.5523, 0.1167, 0.5638, 0.1392, 0.5505, 0.1448, 0.5248, 0.2691, 0.5343, 0.2692, 0.5366, 0.294, 0.5222, 0.2939, 0.4831, 0.2347, 0.4867, 0.2435, 0.4645, 0.2553, 0.4591, 0.242, 0.5738, 0.0495, 0.5687, 0.04154, 0.5877, 0.02599, 0.5956, 0.03808, 0.5261, 0.02483, 0.5166, 0.02697, 0.5087, 0.003588, 0.5231, 0.0004425, 0.4812, 0.2254, 0.4831, 0.2347, 0.4591, 0.242, 0.4562, 0.2279, 0.4832, 0.08854, 0.4867, 0.09731, 0.4645, 0.1093, 0.459, 0.09598, 0.4812, 0.216, 0.4812, 0.2254, 0.4562, 0.2279, 0.4562, 0.2135, 0.5523, 0.1167, 0.5603, 0.1113, 0.5758, 0.1311, 0.5638, 0.1392, 0.4831, 0.2067, 0.4812, 0.216, 0.4562, 0.2135, 0.4591, 0.1995, 0.5687, 0.04154, 0.562, 0.03484, 0.5776, 0.0158, 0.5877, 0.02599, 0.456, 0.3481, 0.456, 0.3628, 0.4281, 0.3616, 0.4282, 0.3472, 0.4541, 0.2172, 0.4543, 0.2315, 0.4265, 0.232, 0.4262, 0.2176, 0.4519, 0.08783, 0.4521, 0.1022, 0.4243, 0.1027, 0.4241, 0.08836, 0.4549, 0.406, 0.4541, 0.4204, 0.4262, 0.4191, 0.427, 0.4048, 0.455, 0.2748, 0.4552, 0.2894, 0.4274, 0.2894, 0.4272, 0.2751, 0.4529, 0.1453, 0.4531, 0.1597, 0.4253, 0.1602, 0.4251, 0.1458, 0.4506, 0.01483, 0.4509, 0.02957, 0.4231, 0.03084, 0.4228, 0.01639, 0.4559, 0.3334, 0.456, 0.3481, 0.4282, 0.3472, 0.428, 0.3327, 0.4538, 0.2028, 0.4541, 0.2172, 0.4262, 0.2176, 0.426, 0.2033, 0.4516, 0.07337, 0.4519, 0.08783, 0.4241, 0.08836, 0.4238, 0.07399, 0.4555, 0.3917, 0.4549, 0.406, 0.427, 0.4048, 0.4276, 0.3904, 0.4547, 0.2603, 0.455, 0.2748, 0.4272, 0.2751, 0.4269, 0.2607, 0.4526, 0.131, 0.4529, 0.1453, 0.4251, 0.1458, 0.4248, 0.1314, 0.4517, 0.4493, 0.4503, 0.4639, 0.4225, 0.4622, 0.4239, 0.4478, 0.4503, 0.0001068, 0.4506, 0.01483, 0.4228, 0.01639, 0.4225, 0.001919, 0.4557, 0.3187, 0.4559, 0.3334, 0.428, 0.3327, 0.4279, 0.3182, 0.4536, 0.1884, 0.4538, 0.2028, 0.426, 0.2033, 0.4258, 0.1889, 0.4514, 0.05884, 0.4516, 0.07337, 0.4238, 0.07399, 0.4236, 0.05963, 0.4559, 0.3773, 0.4555, 0.3917, 0.4276, 0.3904, 0.428, 0.376, 0.4545, 0.2459, 0.4547, 0.2603, 0.4269, 0.2607, 0.4267, 0.2463, 0.4524, 0.1166, 0.4526, 0.131, 0.4248, 0.1314, 0.4246, 0.1171, 0.453, 0.4348, 0.4517, 0.4493, 0.4239, 0.4478, 0.4251, 0.4335, 0.4555, 0.304, 0.4557, 0.3187, 0.4279, 0.3182, 0.4276, 0.3038, 0.4534, 0.1741, 0.4536, 0.1884, 0.4258, 0.1889, 0.4255, 0.1745, 0.4512, 0.04425, 0.4514, 0.05884, 0.4236, 0.05963, 0.4233, 0.04526, 0.456, 0.3628, 0.4559, 0.3773, 0.428, 0.376, 0.4281, 0.3616, 0.4543, 0.2315, 0.4545, 0.2459, 0.4267, 0.2463, 0.4265, 0.232, 0.4521, 0.1022, 0.4524, 0.1166, 0.4246, 0.1171, 0.4243, 0.1027, 0.4541, 0.4204, 0.453, 0.4348, 0.4251, 0.4335, 0.4262, 0.4191, 0.4552, 0.2894, 0.4555, 0.304, 0.4276, 0.3038, 0.4274, 0.2894, 0.4531, 0.1597, 0.4534, 0.1741, 0.4255, 0.1745, 0.4253, 0.1602, 0.4509, 0.02957, 0.4512, 0.04425, 0.4233, 0.04526, 0.4231, 0.03084, 0.5774, 0.2163, 0.5755, 0.207, 0.5994, 0.1995, 0.6022, 0.2137, 0.5153, 0.1207, 0.5246, 0.1224, 0.522, 0.1476, 0.5079, 0.1448, 0.5358, 0.02457, 0.5261, 0.02483, 0.5231, 0.0004424, 0.5378, 0.0001068, 0.5755, 0.207, 0.5718, 0.1982, 0.5938, 0.1862, 0.5994, 0.1995, 0.4872, 0.05139, 0.4834, 0.06028, 0.4591, 0.05339, 0.4646, 0.04004, 0.5718, 0.1982, 0.5665, 0.1902, 0.5858, 0.1742, 0.5938, 0.1862, 0.5766, 0.08722, 0.5787, 0.07766, 0.6031, 0.08071, 0.6, 0.09513, 0.5665, 0.1902, 0.5598, 0.1835, 0.5757, 0.1641, 0.5858, 0.1742, 0.5065, 0.1171, 0.5153, 0.1207, 0.5079, 0.1448, 0.4947, 0.1393, 0.5598, 0.1835, 0.5519, 0.1782, 0.5637, 0.1561, 0.5757, 0.1641, 0.4926, 0.04334, 0.4872, 0.05139, 0.4646, 0.04004, 0.4727, 0.02797, 0.5453, 0.02619, 0.5358, 0.02457, 0.5378, 0.0001068, 0.5521, 0.002622, 0.5519, 0.1782, 0.5432, 0.1746, 0.5504, 0.1506, 0.5637, 0.1561, 0.5727, 0.09624, 0.5766, 0.08722, 0.6, 0.09513, 0.5942, 0.1087, 0.5432, 0.1746, 0.5339, 0.1728, 0.5364, 0.1478, 0.5504, 0.1506, 0.4987, 0.1119, 0.5065, 0.1171, 0.4947, 0.1393, 0.4827, 0.1314, 0.5339, 0.1728, 0.5244, 0.1728, 0.522, 0.1478, 0.5364, 0.1478, 0.4995, 0.03641, 0.4926, 0.04334, 0.4727, 0.02797, 0.483, 0.01763, 0.5541, 0.02965, 0.5453, 0.02619, 0.5521, 0.002622, 0.5656, 0.007916, 0.5244, 0.1728, 0.5152, 0.1746, 0.5079, 0.1506, 0.522, 0.1478, 0.5672, 0.1044, 0.5727, 0.09624, 0.5942, 0.1087, 0.5861, 0.1208, 0.5152, 0.1746, 0.5065, 0.1782, 0.4946, 0.1561, 0.5079, 0.1506, 0.492, 0.1052, 0.4987, 0.1119, 0.4827, 0.1314, 0.4725, 0.1212, 0.5065, 0.1782, 0.4986, 0.1835, 0.4827, 0.1641, 0.4946, 0.1561, 0.5076, 0.03088, 0.4995, 0.03641, 0.483, 0.01763, 0.4952, 0.009398, 0.562, 0.03484, 0.5541, 0.02965, 0.5656, 0.007916, 0.5776, 0.0158, 0.4986, 0.1835, 0.4919, 0.1901, 0.4725, 0.1742, 0.4827, 0.1641, 0.5603, 0.1113, 0.5672, 0.1044, 0.5861, 0.1208, 0.5758, 0.1311, 0.4919, 0.1901, 0.4867, 0.198, 0.4645, 0.1862, 0.4725, 0.1742, 0.4867, 0.09731, 0.492, 0.1052, 0.4725, 0.1212, 0.4645, 0.1093, 0.4867, 0.198, 0.4831, 0.2067, 0.4591, 0.1995, 0.4645, 0.1862, 0.5166, 0.02697, 0.5076, 0.03088, 0.4952, 0.009398, 0.5087, 0.003588, 0.1864, 0.03202, 0.1836, 0.03241, 0.1833, 0.02912, 0.1882, 0.02936, 0.1836, 0.03241, 0.1475, 0.04709, 0.1431, 0.04141, 0.1833, 0.02912, 0.1475, 0.04709, 0.1169, 0.08928, 0.1099, 0.08447, 0.1431, 0.04141, 0.1169, 0.08928, 0.09006, 0.1461, 0.08248, 0.1422, 0.1099, 0.08447, 0.09006, 0.1461, 0.06693, 0.2109, 0.05783, 0.2084, 0.08248, 0.1422, 0.06693, 0.2109, 0.05566, 0.2836, 0.04529, 0.283, 0.05783, 0.2084, 0.05566, 0.2836, 0.04686, 0.3646, 0.03575, 0.3635, 0.04529, 0.283, 0.04686, 0.3646, 0.03752, 0.4487, 0.02608, 0.4469, 0.03575, 0.3635, 0.03752, 0.4487, 0.03247, 0.5346, 0.01939, 0.5337, 0.02608, 0.4469, 0.03247, 0.5346, 0.02348, 0.6237, 0.009967, 0.6236, 0.01939, 0.5337, 0.02348, 0.6237, 0.02041, 0.7162, 0.007514, 0.716, 0.009967, 0.6236, 0.02041, 0.7162, 0.01434, 0.8101, 0.0001068, 0.8103, 0.007514, 0.716, 0.01434, 0.8101, 0.01413, 0.9044, 0.0001068, 0.9052, 0.0001068, 0.8103, 0.1879, 0.0341, 0.183, 0.0357, 0.1836, 0.03241, 0.1864, 0.03202, 0.183, 0.0357, 0.1518, 0.05215, 0.1475, 0.04709, 0.1836, 0.03241, 0.1518, 0.05215, 0.1237, 0.09362, 0.1169, 0.08928, 0.1475, 0.04709, 0.1237, 0.09362, 0.09772, 0.1495, 0.09006, 0.1461, 0.1169, 0.08928, 0.09772, 0.1495, 0.07556, 0.2131, 0.06693, 0.2109, 0.09006, 0.1461, 0.07556, 0.2131, 0.06558, 0.2845, 0.05566, 0.2836, 0.06693, 0.2109, 0.06558, 0.2845, 0.05785, 0.3658, 0.04686, 0.3646, 0.05566, 0.2836, 0.05785, 0.3658, 0.049, 0.4504, 0.03752, 0.4487, 0.04686, 0.3646, 0.049, 0.4504, 0.04539, 0.5355, 0.03247, 0.5346, 0.03752, 0.4487, 0.04539, 0.5355, 0.03688, 0.6237, 0.02348, 0.6237, 0.03247, 0.5346, 0.03688, 0.6237, 0.03334, 0.7162, 0.02041, 0.7162, 0.02348, 0.6237, 0.03334, 0.7162, 0.02894, 0.8098, 0.01434, 0.8101, 0.02041, 0.7162, 0.02894, 0.8098, 0.02852, 0.9037, 0.01413, 0.9044, 0.01434, 0.8101, 0.1892, 0.03607, 0.1831, 0.03866, 0.183, 0.0357, 0.1879, 0.0341, 0.1831, 0.03866, 0.156, 0.05658, 0.1518, 0.05215, 0.183, 0.0357, 0.156, 0.05658, 0.1304, 0.09745, 0.1237, 0.09362, 0.1518, 0.05215, 0.1304, 0.09745, 0.1055, 0.1526, 0.09772, 0.1495, 0.1237, 0.09362, 0.1055, 0.1526, 0.08397, 0.2152, 0.07556, 0.2131, 0.09772, 0.1495, 0.08397, 0.2152, 0.07524, 0.2857, 0.06558, 0.2845, 0.07556, 0.2131, 0.07524, 0.2857, 0.06877, 0.3671, 0.05785, 0.3658, 0.06558, 0.2845, 0.06877, 0.3671, 0.06051, 0.452, 0.049, 0.4504, 0.05785, 0.3658, 0.06051, 0.452, 0.05808, 0.5363, 0.04539, 0.5355, 0.049, 0.4504, 0.05808, 0.5363, 0.05011, 0.6237, 0.03688, 0.6237, 0.04539, 0.5355, 0.05011, 0.6237, 0.04633, 0.7161, 0.03334, 0.7162, 0.03688, 0.6237, 0.04633, 0.7161, 0.04376, 0.8094, 0.02894, 0.8098, 0.03334, 0.7162, 0.04376, 0.8094, 0.04315, 0.9029, 0.02852, 0.9037, 0.02894, 0.8098, 0.1904, 0.03757, 0.1836, 0.0413, 0.1831, 0.03866, 0.1892, 0.03607, 0.1836, 0.0413, 0.1601, 0.06042, 0.156, 0.05658, 0.1831, 0.03866, 0.1601, 0.06042, 0.1369, 0.1008, 0.1304, 0.09745, 0.156, 0.05658, 0.1369, 0.1008, 0.1135, 0.1552, 0.1055, 0.1526, 0.1304, 0.09745, 0.1135, 0.1552, 0.0925, 0.2173, 0.08397, 0.2152, 0.1055, 0.1526, 0.0925, 0.2173, 0.08486, 0.2871, 0.07524, 0.2857, 0.08397, 0.2152, 0.08486, 0.2871, 0.0797, 0.3685, 0.06877, 0.3671, 0.07524, 0.2857, 0.0797, 0.3685, 0.07203, 0.4536, 0.06051, 0.452, 0.06877, 0.3671, 0.07203, 0.4536, 0.07045, 0.5371, 0.05808, 0.5363, 0.06051, 0.452, 0.07045, 0.5371, 0.06312, 0.6236, 0.05011, 0.6237, 0.05808, 0.5363, 0.06312, 0.6236, 0.05935, 0.716, 0.04633, 0.7161, 0.05011, 0.6237, 0.05935, 0.716, 0.05859, 0.809, 0.04376, 0.8094, 0.04633, 0.7161, 0.05859, 0.809, 0.05786, 0.902, 0.04315, 0.9029, 0.04376, 0.8094, 0.1917, 0.03898, 0.1845, 0.04366, 0.1836, 0.0413, 0.1904, 0.03757, 0.1845, 0.04366, 0.1641, 0.06374, 0.1601, 0.06042, 0.1836, 0.0413, 0.1641, 0.06374, 0.1434, 0.1037, 0.1369, 0.1008, 0.1601, 0.06042, 0.1434, 0.1037, 0.1217, 0.1576, 0.1135, 0.1552, 0.1369, 0.1008, 0.1217, 0.1576, 0.1013, 0.2193, 0.0925, 0.2173, 0.1135, 0.1552, 0.1013, 0.2193, 0.09467, 0.2889, 0.08486, 0.2871, 0.0925, 0.2173, 0.09467, 0.2889, 0.09076, 0.37, 0.0797, 0.3685, 0.08486, 0.2871, 0.09076, 0.37, 0.08351, 0.4551, 0.07203, 0.4536, 0.0797, 0.3685, 0.08351, 0.4551, 0.0824, 0.5378, 0.07045, 0.5371, 0.07203, 0.4536, 0.0824, 0.5378, 0.07586, 0.6234, 0.06312, 0.6236, 0.07045, 0.5371, 0.07586, 0.6234, 0.07237, 0.7159, 0.05935, 0.716, 0.06312, 0.6236, 0.07237, 0.7159, 0.0732, 0.8085, 0.05859, 0.809, 0.05935, 0.716, 0.0732, 0.8085, 0.07246, 0.9012, 0.05786, 0.902, 0.05859, 0.809, 0.1928, 0.04001, 0.1857, 0.04574, 0.1845, 0.04366, 0.1917, 0.03898, 0.1857, 0.04574, 0.168, 0.0666, 0.1641, 0.06374, 0.1845, 0.04366, 0.168, 0.0666, 0.1497, 0.1062, 0.1434, 0.1037, 0.1641, 0.06374, 0.1497, 0.1062, 0.1301, 0.1597, 0.1217, 0.1576, 0.1434, 0.1037, 0.1301, 0.1597, 0.1106, 0.2212, 0.1013, 0.2193, 0.1217, 0.1576, 0.1106, 0.2212, 0.1048, 0.2908, 0.09467, 0.2889, 0.1013, 0.2193, 0.1048, 0.2908, 0.102, 0.3715, 0.09076, 0.37, 0.09467, 0.2889, 0.102, 0.3715, 0.0949, 0.4564, 0.08351, 0.4551, 0.09076, 0.37, 0.0949, 0.4564, 0.09389, 0.5384, 0.0824, 0.5378, 0.08351, 0.4551, 0.09389, 0.5384, 0.08831, 0.6233, 0.07586, 0.6234, 0.0824, 0.5378, 0.08831, 0.6233, 0.0854, 0.7157, 0.07237, 0.7159, 0.07586, 0.6234, 0.0854, 0.7157, 0.08741, 0.808, 0.0732, 0.8085, 0.07237, 0.7159, 0.08741, 0.808, 0.08678, 0.9003, 0.07246, 0.9012, 0.0732, 0.8085, 0.194, 0.04094, 0.1872, 0.04758, 0.1857, 0.04574, 0.1928, 0.04001, 0.1872, 0.04758, 0.1718, 0.06906, 0.168, 0.0666, 0.1857, 0.04574, 0.1718, 0.06906, 0.1559, 0.1084, 0.1497, 0.1062, 0.168, 0.0666, 0.1559, 0.1084, 0.1386, 0.1616, 0.1301, 0.1597, 0.1497, 0.1062, 0.1386, 0.1616, 0.1203, 0.2231, 0.1106, 0.2212, 0.1301, 0.1597, 0.1203, 0.2231, 0.1154, 0.2929, 0.1048, 0.2908, 0.1106, 0.2212, 0.1154, 0.2929, 0.1136, 0.3729, 0.102, 0.3715, 0.1048, 0.2908, 0.1136, 0.3729, 0.1062, 0.4575, 0.0949, 0.4564, 0.102, 0.3715, 0.1062, 0.4575, 0.1049, 0.5389, 0.09389, 0.5384, 0.0949, 0.4564, 0.1049, 0.5389, 0.1005, 0.6233, 0.08831, 0.6233, 0.09389, 0.5384, 0.1005, 0.6233, 0.09838, 0.7155, 0.0854, 0.7157, 0.08831, 0.6233, 0.09838, 0.7155, 0.1011, 0.8076, 0.08741, 0.808, 0.0854, 0.7157, 0.1011, 0.8076, 0.1007, 0.8994, 0.08678, 0.9003, 0.08741, 0.808, 0.1952, 0.04168, 0.1888, 0.04917, 0.1872, 0.04758, 0.194, 0.04094, 0.1888, 0.04917, 0.1757, 0.07117, 0.1718, 0.06906, 0.1872, 0.04758, 0.1757, 0.07117, 0.162, 0.1102, 0.1559, 0.1084, 0.1718, 0.06906, 0.162, 0.1102, 0.1472, 0.1632, 0.1386, 0.1616, 0.1559, 0.1084, 0.1472, 0.1632, 0.1303, 0.2249, 0.1203, 0.2231, 0.1386, 0.1616, 0.1303, 0.2249, 0.1263, 0.2949, 0.1154, 0.2929, 0.1203, 0.2231, 0.1263, 0.2949, 0.1254, 0.3743, 0.1136, 0.3729, 0.1154, 0.2929, 0.1254, 0.3743, 0.1174, 0.4583, 0.1062, 0.4575, 0.1136, 0.3729, 0.1174, 0.4583, 0.1155, 0.5394, 0.1049, 0.5389, 0.1062, 0.4575, 0.1155, 0.5394, 0.1125, 0.6233, 0.1005, 0.6233, 0.1049, 0.5389, 0.1125, 0.6233, 0.1113, 0.7154, 0.09838, 0.7155, 0.1005, 0.6233, 0.1113, 0.7154, 0.1141, 0.8071, 0.1011, 0.8076, 0.09838, 0.7155, 0.1141, 0.8071, 0.1141, 0.8986, 0.1007, 0.8994, 0.1011, 0.8076, 0.1965, 0.04229, 0.1905, 0.05052, 0.1888, 0.04917, 0.1952, 0.04168, 0.1905, 0.05052, 0.1795, 0.07298, 0.1757, 0.07117, 0.1888, 0.04917, 0.1795, 0.07298, 0.168, 0.1117, 0.162, 0.1102, 0.1757, 0.07117, 0.168, 0.1117, 0.1557, 0.1645, 0.1472, 0.1632, 0.162, 0.1102, 0.1557, 0.1645, 0.1406, 0.2266, 0.1303, 0.2249, 0.1472, 0.1632, 0.1406, 0.2266, 0.1377, 0.297, 0.1263, 0.2949, 0.1303, 0.2249, 0.1377, 0.297, 0.1374, 0.3755, 0.1254, 0.3743, 0.1263, 0.2949, 0.1374, 0.3755, 0.1285, 0.4588, 0.1174, 0.4583, 0.1254, 0.3743, 0.1285, 0.4588, 0.1258, 0.5398, 0.1155, 0.5394, 0.1174, 0.4583, 0.1258, 0.5398, 0.1245, 0.6234, 0.1125, 0.6233, 0.1155, 0.5394, 0.1245, 0.6234, 0.1241, 0.7153, 0.1113, 0.7154, 0.1125, 0.6233, 0.1241, 0.7153, 0.1265, 0.8067, 0.1141, 0.8071, 0.1113, 0.7154, 0.1265, 0.8067, 0.127, 0.8978, 0.1141, 0.8986, 0.1141, 0.8071, 0.1973, 0.04267, 0.1924, 0.05165, 0.1905, 0.05052, 0.1965, 0.04229, 0.1924, 0.05165, 0.1834, 0.07445, 0.1795, 0.07298, 0.1905, 0.05052, 0.1834, 0.07445, 0.174, 0.113, 0.168, 0.1117, 0.1795, 0.07298, 0.174, 0.113, 0.1641, 0.1656, 0.1557, 0.1645, 0.168, 0.1117, 0.1641, 0.1656, 0.1511, 0.2282, 0.1406, 0.2266, 0.1557, 0.1645, 0.1511, 0.2282, 0.1492, 0.299, 0.1377, 0.297, 0.1406, 0.2266, 0.1492, 0.299, 0.1496, 0.3764, 0.1374, 0.3755, 0.1377, 0.297, 0.1496, 0.3764, 0.1398, 0.4591, 0.1285, 0.4588, 0.1374, 0.3755, 0.1398, 0.4591, 0.136, 0.5401, 0.1258, 0.5398, 0.1285, 0.4588, 0.136, 0.5401, 0.1367, 0.6236, 0.1245, 0.6234, 0.1258, 0.5398, 0.1367, 0.6236, 0.137, 0.7151, 0.1241, 0.7153, 0.1245, 0.6234, 0.137, 0.7151, 0.1383, 0.8063, 0.1265, 0.8067, 0.1241, 0.7153, 0.1383, 0.8063, 0.1395, 0.8971, 0.127, 0.8978, 0.1265, 0.8067, 0.1981, 0.04293, 0.1943, 0.05255, 0.1924, 0.05165, 0.1973, 0.04267, 0.1943, 0.05255, 0.1874, 0.07563, 0.1834, 0.07445, 0.1924, 0.05165, 0.1874, 0.07563, 0.1799, 0.114, 0.174, 0.113, 0.1834, 0.07445, 0.1799, 0.114, 0.1724, 0.1664, 0.1641, 0.1656, 0.174, 0.113, 0.1724, 0.1664, 0.1616, 0.2296, 0.1511, 0.2282, 0.1641, 0.1656, 0.1616, 0.2296, 0.1609, 0.3008, 0.1492, 0.299, 0.1511, 0.2282, 0.1609, 0.3008, 0.1617, 0.3771, 0.1496, 0.3764, 0.1492, 0.299, 0.1617, 0.3771, 0.1512, 0.4591, 0.1398, 0.4591, 0.1496, 0.3764, 0.1512, 0.4591, 0.1464, 0.5403, 0.136, 0.5401, 0.1398, 0.4591, 0.1464, 0.5403, 0.1492, 0.624, 0.1367, 0.6236, 0.136, 0.5401, 0.1492, 0.624, 0.1499, 0.715, 0.137, 0.7151, 0.1367, 0.6236, 0.1499, 0.715, 0.1497, 0.8058, 0.1383, 0.8063, 0.137, 0.7151, 0.1497, 0.8058, 0.1517, 0.8965, 0.1395, 0.8971, 0.1383, 0.8063, 0.1989, 0.04303, 0.1964, 0.05321, 0.1943, 0.05255, 0.1981, 0.04293, 0.1964, 0.05321, 0.1914, 0.07654, 0.1874, 0.07563, 0.1943, 0.05255, 0.1914, 0.07654, 0.1859, 0.1148, 0.1799, 0.114, 0.1874, 0.07563, 0.1859, 0.1148, 0.1804, 0.1671, 0.1724, 0.1664, 0.1799, 0.114, 0.1804, 0.1671, 0.172, 0.2308, 0.1616, 0.2296, 0.1724, 0.1664, 0.172, 0.2308, 0.1724, 0.3024, 0.1609, 0.3008, 0.1616, 0.2296, 0.1724, 0.3024, 0.1737, 0.3776, 0.1617, 0.3771, 0.1609, 0.3008, 0.1737, 0.3776, 0.1628, 0.4589, 0.1512, 0.4591, 0.1617, 0.3771, 0.1628, 0.4589, 0.1571, 0.5406, 0.1464, 0.5403, 0.1512, 0.4591, 0.1571, 0.5406, 0.1621, 0.6244, 0.1492, 0.624, 0.1464, 0.5403, 0.1621, 0.6244, 0.1628, 0.7147, 0.1499, 0.715, 0.1492, 0.624, 0.1628, 0.7147, 0.161, 0.8054, 0.1497, 0.8058, 0.1499, 0.715, 0.161, 0.8054, 0.1638, 0.8961, 0.1517, 0.8965, 0.1497, 0.8058, 0.1998, 0.04299, 0.1985, 0.05366, 0.1964, 0.05321, 0.1989, 0.04303, 0.1985, 0.05366, 0.1955, 0.07719, 0.1914, 0.07654, 0.1964, 0.05321, 0.1955, 0.07719, 0.1919, 0.1154, 0.1859, 0.1148, 0.1914, 0.07654, 0.1919, 0.1154, 0.1883, 0.1675, 0.1804, 0.1671, 0.1859, 0.1148, 0.1883, 0.1675, 0.1821, 0.2318, 0.172, 0.2308, 0.1804, 0.1671, 0.1821, 0.2318, 0.1837, 0.3039, 0.1724, 0.3024, 0.172, 0.2308, 0.1837, 0.3039, 0.1855, 0.3778, 0.1737, 0.3776, 0.1724, 0.3024, 0.1855, 0.3778, 0.1747, 0.4584, 0.1628, 0.4589, 0.1737, 0.3776, 0.1747, 0.4584, 0.1686, 0.5407, 0.1571, 0.5406, 0.1628, 0.4589, 0.1686, 0.5407, 0.1754, 0.6249, 0.1621, 0.6244, 0.1571, 0.5406, 0.1754, 0.6249, 0.1759, 0.7144, 0.1628, 0.7147, 0.1621, 0.6244, 0.1759, 0.7144, 0.1724, 0.805, 0.161, 0.8054, 0.1628, 0.7147, 0.1724, 0.805, 0.176, 0.8958, 0.1638, 0.8961, 0.161, 0.8054, 0.2006, 0.0428, 0.2006, 0.05388, 0.1985, 0.05366, 0.1998, 0.04299, 0.2006, 0.05388, 0.1998, 0.07756, 0.1955, 0.07719, 0.1985, 0.05366, 0.1998, 0.07756, 0.1979, 0.1156, 0.1919, 0.1154, 0.1955, 0.07719, 0.1979, 0.1156, 0.196, 0.1677, 0.1883, 0.1675, 0.1919, 0.1154, 0.196, 0.1677, 0.1921, 0.2327, 0.1821, 0.2318, 0.1883, 0.1675, 0.1921, 0.2327, 0.1946, 0.3051, 0.1837, 0.3039, 0.1821, 0.2318, 0.1946, 0.3051, 0.1968, 0.3778, 0.1855, 0.3778, 0.1837, 0.3039, 0.1968, 0.3778, 0.1868, 0.4577, 0.1747, 0.4584, 0.1855, 0.3778, 0.1868, 0.4577, 0.1807, 0.5409, 0.1686, 0.5407, 0.1747, 0.4584, 0.1807, 0.5409, 0.189, 0.6254, 0.1754, 0.6249, 0.1686, 0.5407, 0.189, 0.6254, 0.189, 0.714, 0.1759, 0.7144, 0.1754, 0.6249, 0.189, 0.714, 0.1842, 0.8046, 0.1724, 0.805, 0.1759, 0.7144, 0.1842, 0.8046, 0.1884, 0.8957, 0.176, 0.8958, 0.1724, 0.805, 0.2014, 0.04257, 0.2028, 0.05389, 0.2006, 0.05388, 0.2006, 0.0428, 0.2028, 0.05389, 0.2042, 0.07764, 0.1998, 0.07756, 0.2006, 0.05388, 0.2042, 0.07764, 0.2041, 0.1156, 0.1979, 0.1156, 0.1998, 0.07756, 0.2041, 0.1156, 0.2037, 0.1678, 0.196, 0.1677, 0.1979, 0.1156, 0.2037, 0.1678, 0.2019, 0.2333, 0.1921, 0.2327, 0.196, 0.1677, 0.2019, 0.2333, 0.2051, 0.3061, 0.1946, 0.3051, 0.1921, 0.2327, 0.2051, 0.3061, 0.2076, 0.3776, 0.1968, 0.3778, 0.1946, 0.3051, 0.2076, 0.3776, 0.1991, 0.4569, 0.1868, 0.4577, 0.1968, 0.3778, 0.1991, 0.4569, 0.1934, 0.541, 0.1807, 0.5409, 0.1868, 0.4577, 0.1934, 0.541, 0.2026, 0.6258, 0.189, 0.6254, 0.1807, 0.5409, 0.2026, 0.6258, 0.2021, 0.7136, 0.189, 0.714, 0.189, 0.6254, 0.2021, 0.7136, 0.1965, 0.8042, 0.1842, 0.8046, 0.189, 0.714, 0.1965, 0.8042, 0.2011, 0.8956, 0.1884, 0.8957, 0.1842, 0.8046, 0.2022, 0.0422, 0.205, 0.05367, 0.2028, 0.05389, 0.2014, 0.04257, 0.205, 0.05367, 0.2087, 0.07742, 0.2042, 0.07764, 0.2028, 0.05389, 0.2087, 0.07742, 0.2104, 0.1154, 0.2041, 0.1156, 0.2042, 0.07764, 0.2104, 0.1154, 0.2113, 0.1676, 0.2037, 0.1678, 0.2041, 0.1156, 0.2113, 0.1676, 0.2115, 0.2337, 0.2019, 0.2333, 0.2037, 0.1678, 0.2115, 0.2337, 0.2151, 0.3068, 0.2051, 0.3061, 0.2019, 0.2333, 0.2151, 0.3068, 0.2178, 0.3773, 0.2076, 0.3776, 0.2051, 0.3061, 0.2178, 0.3773, 0.2113, 0.456, 0.1991, 0.4569, 0.2076, 0.3776, 0.2113, 0.456, 0.2067, 0.541, 0.1934, 0.541, 0.1991, 0.4569, 0.2067, 0.541, 0.2162, 0.6262, 0.2026, 0.6258, 0.1934, 0.541, 0.2162, 0.6262, 0.2151, 0.7132, 0.2021, 0.7136, 0.2026, 0.6258, 0.2151, 0.7132, 0.2094, 0.8039, 0.1965, 0.8042, 0.2021, 0.7136, 0.2094, 0.8039, 0.2143, 0.8956, 0.2011, 0.8956, 0.1965, 0.8042, 0.203, 0.04164, 0.2072, 0.05323, 0.205, 0.05367, 0.2022, 0.0422, 0.2072, 0.05323, 0.2133, 0.07687, 0.2087, 0.07742, 0.205, 0.05367, 0.2133, 0.07687, 0.2169, 0.1148, 0.2104, 0.1154, 0.2087, 0.07742, 0.2169, 0.1148, 0.219, 0.1672, 0.2113, 0.1676, 0.2104, 0.1154, 0.219, 0.1672, 0.221, 0.2339, 0.2115, 0.2337, 0.2113, 0.1676, 0.221, 0.2339, 0.2246, 0.3073, 0.2151, 0.3068, 0.2115, 0.2337, 0.2246, 0.3073, 0.2274, 0.3769, 0.2178, 0.3773, 0.2151, 0.3068, 0.2274, 0.3769, 0.2234, 0.4552, 0.2113, 0.456, 0.2178, 0.3773, 0.2234, 0.4552, 0.2203, 0.5411, 0.2067, 0.541, 0.2113, 0.456, 0.2203, 0.5411, 0.2293, 0.6265, 0.2162, 0.6262, 0.2067, 0.541, 0.2293, 0.6265, 0.228, 0.7128, 0.2151, 0.7132, 0.2162, 0.6262, 0.228, 0.7128, 0.2229, 0.8036, 0.2094, 0.8039, 0.2151, 0.7132, 0.2229, 0.8036, 0.2279, 0.8956, 0.2143, 0.8956, 0.2094, 0.8039, 0.2037, 0.04134, 0.2095, 0.05254, 0.2072, 0.05323, 0.203, 0.04164, 0.2095, 0.05254, 0.218, 0.07598, 0.2133, 0.07687, 0.2072, 0.05323, 0.218, 0.07598, 0.2234, 0.1139, 0.2169, 0.1148, 0.2133, 0.07687, 0.2234, 0.1139, 0.2267, 0.1666, 0.219, 0.1672, 0.2169, 0.1148, 0.2267, 0.1666, 0.2305, 0.2338, 0.221, 0.2339, 0.219, 0.1672, 0.2305, 0.2338, 0.2339, 0.3074, 0.2246, 0.3073, 0.221, 0.2339, 0.2339, 0.3074, 0.2366, 0.3764, 0.2274, 0.3769, 0.2246, 0.3073, 0.2366, 0.3764, 0.2353, 0.4544, 0.2234, 0.4552, 0.2274, 0.3769, 0.2353, 0.4544, 0.2339, 0.5411, 0.2203, 0.5411, 0.2234, 0.4552, 0.2339, 0.5411, 0.2419, 0.6268, 0.2293, 0.6265, 0.2203, 0.5411, 0.2419, 0.6268, 0.2406, 0.7124, 0.228, 0.7128, 0.2293, 0.6265, 0.2406, 0.7124, 0.237, 0.8035, 0.2229, 0.8036, 0.228, 0.7128, 0.237, 0.8035, 0.2419, 0.8956, 0.2279, 0.8956, 0.2229, 0.8036, 0.2044, 0.04087, 0.2118, 0.05158, 0.2095, 0.05254, 0.2037, 0.04134, 0.2118, 0.05158, 0.2227, 0.07477, 0.218, 0.07598, 0.2095, 0.05254, 0.2227, 0.07477, 0.2299, 0.1127, 0.2234, 0.1139, 0.218, 0.07598, 0.2299, 0.1127, 0.2346, 0.1658, 0.2267, 0.1666, 0.2234, 0.1139, 0.2346, 0.1658, 0.24, 0.2334, 0.2305, 0.2338, 0.2267, 0.1666, 0.24, 0.2334, 0.2429, 0.3073, 0.2339, 0.3074, 0.2305, 0.2338, 0.2429, 0.3073, 0.2455, 0.376, 0.2366, 0.3764, 0.2339, 0.3074, 0.2455, 0.376, 0.2469, 0.4537, 0.2353, 0.4544, 0.2366, 0.3764, 0.2469, 0.4537, 0.2474, 0.541, 0.2339, 0.5411, 0.2353, 0.4544, 0.2474, 0.541, 0.2539, 0.6269, 0.2419, 0.6268, 0.2339, 0.5411, 0.2539, 0.6269, 0.253, 0.7122, 0.2406, 0.7124, 0.2419, 0.6268, 0.253, 0.7122, 0.2516, 0.8035, 0.237, 0.8035, 0.2406, 0.7124, 0.2516, 0.8035, 0.2561, 0.8956, 0.2419, 0.8956, 0.237, 0.8035, 0.2049, 0.04027, 0.2141, 0.05033, 0.2118, 0.05158, 0.2044, 0.04087, 0.2141, 0.05033, 0.2273, 0.07325, 0.2227, 0.07477, 0.2118, 0.05158, 0.2273, 0.07325, 0.2364, 0.1112, 0.2299, 0.1127, 0.2227, 0.07477, 0.2364, 0.1112, 0.2425, 0.1648, 0.2346, 0.1658, 0.2299, 0.1127, 0.2425, 0.1648, 0.2496, 0.2326, 0.24, 0.2334, 0.2346, 0.1658, 0.2496, 0.2326, 0.2519, 0.3068, 0.2429, 0.3073, 0.24, 0.2334, 0.2519, 0.3068, 0.2542, 0.3755, 0.2455, 0.376, 0.2429, 0.3073, 0.2542, 0.3755, 0.2585, 0.4532, 0.2469, 0.4537, 0.2455, 0.376, 0.2585, 0.4532, 0.2606, 0.5409, 0.2474, 0.541, 0.2469, 0.4537, 0.2606, 0.5409, 0.2654, 0.627, 0.2539, 0.6269, 0.2474, 0.541, 0.2654, 0.627, 0.2652, 0.7121, 0.253, 0.7122, 0.2539, 0.6269, 0.2652, 0.7121, 0.2663, 0.8037, 0.2516, 0.8035, 0.253, 0.7122, 0.2663, 0.8037, 0.2704, 0.8955, 0.2561, 0.8956, 0.2516, 0.8035, 0.2053, 0.03953, 0.2164, 0.04877, 0.2141, 0.05033, 0.2049, 0.04027, 0.2164, 0.04877, 0.2318, 0.07147, 0.2273, 0.07325, 0.2141, 0.05033, 0.2318, 0.07147, 0.2427, 0.1095, 0.2364, 0.1112, 0.2273, 0.07325, 0.2427, 0.1095, 0.2506, 0.1636, 0.2425, 0.1648, 0.2364, 0.1112, 0.2506, 0.1636, 0.2594, 0.2316, 0.2496, 0.2326, 0.2425, 0.1648, 0.2594, 0.2316, 0.261, 0.3059, 0.2519, 0.3068, 0.2496, 0.2326, 0.261, 0.3059, 0.2632, 0.375, 0.2542, 0.3755, 0.2519, 0.3068, 0.2632, 0.375, 0.27, 0.4527, 0.2585, 0.4532, 0.2542, 0.3755, 0.27, 0.4527, 0.2734, 0.5407, 0.2606, 0.5409, 0.2585, 0.4532, 0.2734, 0.5407, 0.2766, 0.6271, 0.2654, 0.627, 0.2606, 0.5409, 0.2766, 0.6271, 0.2774, 0.7122, 0.2652, 0.7121, 0.2654, 0.627, 0.2774, 0.7122, 0.2811, 0.8039, 0.2663, 0.8037, 0.2652, 0.7121, 0.2811, 0.8039, 0.2845, 0.8954, 0.2704, 0.8955, 0.2663, 0.8037, 0.2055, 0.03866, 0.2186, 0.04688, 0.2164, 0.04877, 0.2053, 0.03953, 0.2186, 0.04688, 0.2361, 0.06947, 0.2318, 0.07147, 0.2164, 0.04877, 0.2361, 0.06947, 0.2489, 0.1076, 0.2427, 0.1095, 0.2318, 0.07147, 0.2489, 0.1076, 0.2588, 0.1622, 0.2506, 0.1636, 0.2427, 0.1095, 0.2588, 0.1622, 0.2696, 0.2302, 0.2594, 0.2316, 0.2506, 0.1636, 0.2696, 0.2302, 0.2704, 0.3047, 0.261, 0.3059, 0.2594, 0.2316, 0.2704, 0.3047, 0.2724, 0.3744, 0.2632, 0.375, 0.261, 0.3059, 0.2724, 0.3744, 0.2816, 0.4523, 0.27, 0.4527, 0.2632, 0.375, 0.2816, 0.4523, 0.2859, 0.5404, 0.2734, 0.5407, 0.27, 0.4527, 0.2859, 0.5404, 0.2876, 0.6271, 0.2766, 0.6271, 0.2734, 0.5407, 0.2876, 0.6271, 0.2897, 0.7125, 0.2774, 0.7122, 0.2766, 0.6271, 0.2897, 0.7125, 0.2957, 0.8043, 0.2811, 0.8039, 0.2774, 0.7122, 0.2957, 0.8043, 0.2983, 0.8953, 0.2845, 0.8954, 0.2811, 0.8039, 0.2056, 0.03767, 0.2207, 0.04464, 0.2186, 0.04688, 0.2055, 0.03866, 0.2207, 0.04464, 0.2402, 0.06726, 0.2361, 0.06947, 0.2186, 0.04688, 0.2402, 0.06726, 0.2549, 0.1056, 0.2489, 0.1076, 0.2361, 0.06947, 0.2549, 0.1056, 0.2673, 0.1607, 0.2588, 0.1622, 0.2489, 0.1076, 0.2673, 0.1607, 0.2801, 0.2285, 0.2696, 0.2302, 0.2588, 0.1622, 0.2801, 0.2285, 0.2802, 0.3032, 0.2704, 0.3047, 0.2696, 0.2302, 0.2802, 0.3032, 0.2822, 0.3738, 0.2724, 0.3744, 0.2704, 0.3047, 0.2822, 0.3738, 0.2933, 0.452, 0.2816, 0.4523, 0.2724, 0.3744, 0.2933, 0.452, 0.2982, 0.5399, 0.2859, 0.5404, 0.2816, 0.4523, 0.2982, 0.5399, 0.2986, 0.6269, 0.2876, 0.6271, 0.2859, 0.5404, 0.2986, 0.6269, 0.3022, 0.7129, 0.2897, 0.7125, 0.2876, 0.6271, 0.3022, 0.7129, 0.3098, 0.8048, 0.2957, 0.8043, 0.2897, 0.7125, 0.3098, 0.8048, 0.3117, 0.8953, 0.2983, 0.8953, 0.2957, 0.8043, 0.2056, 0.03652, 0.2226, 0.04204, 0.2207, 0.04464, 0.2056, 0.03767, 0.2226, 0.04204, 0.2442, 0.06485, 0.2402, 0.06726, 0.2207, 0.04464, 0.2442, 0.06485, 0.261, 0.1035, 0.2549, 0.1056, 0.2402, 0.06726, 0.261, 0.1035, 0.2759, 0.159, 0.2673, 0.1607, 0.2549, 0.1056, 0.2759, 0.159, 0.2909, 0.2266, 0.2801, 0.2285, 0.2673, 0.1607, 0.2909, 0.2266, 0.2907, 0.3014, 0.2802, 0.3032, 0.2801, 0.2285, 0.2907, 0.3014, 0.2925, 0.3731, 0.2822, 0.3738, 0.2802, 0.3032, 0.2925, 0.3731, 0.3052, 0.4516, 0.2933, 0.452, 0.2822, 0.3738, 0.3052, 0.4516, 0.3104, 0.5394, 0.2982, 0.5399, 0.2933, 0.452, 0.3104, 0.5394, 0.31, 0.6266, 0.2986, 0.6269, 0.2982, 0.5399, 0.31, 0.6266, 0.3148, 0.7133, 0.3022, 0.7129, 0.2986, 0.6269, 0.3148, 0.7133, 0.3234, 0.8053, 0.3098, 0.8048, 0.3022, 0.7129, 0.3234, 0.8053, 0.3245, 0.8952, 0.3117, 0.8953, 0.3098, 0.8048, 0.2053, 0.03528, 0.2244, 0.03905, 0.2226, 0.04204, 0.2056, 0.03652, 0.2244, 0.03905, 0.2481, 0.0622, 0.2442, 0.06485, 0.2226, 0.04204, 0.2481, 0.0622, 0.267, 0.1014, 0.261, 0.1035, 0.2442, 0.06485, 0.267, 0.1014, 0.2849, 0.1572, 0.2759, 0.159, 0.261, 0.1035, 0.2849, 0.1572, 0.3021, 0.2245, 0.2909, 0.2266, 0.2759, 0.159, 0.3021, 0.2245, 0.3018, 0.2993, 0.2907, 0.3014, 0.2909, 0.2266, 0.3018, 0.2993, 0.3033, 0.3723, 0.2925, 0.3731, 0.2907, 0.3014, 0.3033, 0.3723, 0.3171, 0.4512, 0.3052, 0.4516, 0.2925, 0.3731, 0.3171, 0.4512, 0.3226, 0.5387, 0.3104, 0.5394, 0.3052, 0.4516, 0.3226, 0.5387, 0.3216, 0.6263, 0.31, 0.6266, 0.3104, 0.5394, 0.3216, 0.6263, 0.3276, 0.7138, 0.3148, 0.7133, 0.31, 0.6266, 0.3276, 0.7138, 0.3364, 0.8058, 0.3234, 0.8053, 0.3148, 0.7133, 0.3364, 0.8058, 0.3368, 0.8952, 0.3245, 0.8952, 0.3234, 0.8053, 0.2048, 0.0339, 0.2261, 0.03559, 0.2244, 0.03905, 0.2053, 0.03528, 0.2261, 0.03559, 0.2521, 0.05923, 0.2481, 0.0622, 0.2244, 0.03905, 0.2521, 0.05923, 0.2733, 0.09907, 0.267, 0.1014, 0.2481, 0.0622, 0.2733, 0.09907, 0.294, 0.1552, 0.2849, 0.1572, 0.267, 0.1014, 0.294, 0.1552, 0.3134, 0.2222, 0.3021, 0.2245, 0.2849, 0.1572, 0.3134, 0.2222, 0.3135, 0.297, 0.3018, 0.2993, 0.3021, 0.2245, 0.3135, 0.297, 0.3146, 0.3713, 0.3033, 0.3723, 0.3018, 0.2993, 0.3146, 0.3713, 0.3291, 0.4507, 0.3171, 0.4512, 0.3033, 0.3723, 0.3291, 0.4507, 0.3348, 0.5379, 0.3226, 0.5387, 0.3171, 0.4512, 0.3348, 0.5379, 0.3337, 0.6259, 0.3216, 0.6263, 0.3226, 0.5387, 0.3337, 0.6259, 0.3405, 0.7141, 0.3276, 0.7138, 0.3216, 0.6263, 0.3405, 0.7141, 0.3487, 0.8062, 0.3364, 0.8058, 0.3276, 0.7138, 0.3487, 0.8062, 0.3487, 0.8952, 0.3368, 0.8952, 0.3364, 0.8058, 0.2039, 0.03251, 0.2275, 0.0316, 0.2261, 0.03559, 0.2048, 0.0339, 0.2275, 0.0316, 0.2562, 0.05582, 0.2521, 0.05923, 0.2261, 0.03559, 0.2562, 0.05582, 0.2799, 0.09658, 0.2733, 0.09907, 0.2521, 0.05923, 0.2799, 0.09658, 0.3034, 0.1531, 0.294, 0.1552, 0.2733, 0.09907, 0.3034, 0.1531, 0.3247, 0.2197, 0.3134, 0.2222, 0.294, 0.1552, 0.3247, 0.2197, 0.3256, 0.2946, 0.3135, 0.297, 0.3134, 0.2222, 0.3256, 0.2946, 0.3262, 0.3702, 0.3146, 0.3713, 0.3135, 0.297, 0.3262, 0.3702, 0.341, 0.4501, 0.3291, 0.4507, 0.3146, 0.3713, 0.341, 0.4501, 0.3471, 0.537, 0.3348, 0.5379, 0.3291, 0.4507, 0.3471, 0.537, 0.3462, 0.6253, 0.3337, 0.6259, 0.3348, 0.5379, 0.3462, 0.6253, 0.3535, 0.7143, 0.3405, 0.7141, 0.3337, 0.6259, 0.3535, 0.7143, 0.3607, 0.8065, 0.3487, 0.8062, 0.3405, 0.7141, 0.3607, 0.8065, 0.3602, 0.8954, 0.3487, 0.8952, 0.3487, 0.8062, 0.2024, 0.03098, 0.2286, 0.02697, 0.2275, 0.0316, 0.2039, 0.03251, 0.2286, 0.02697, 0.2607, 0.05183, 0.2562, 0.05582, 0.2275, 0.0316, 0.2607, 0.05183, 0.2869, 0.09383, 0.2799, 0.09658, 0.2562, 0.05582, 0.2869, 0.09383, 0.3129, 0.1509, 0.3034, 0.1531, 0.2799, 0.09658, 0.3129, 0.1509, 0.3359, 0.2173, 0.3247, 0.2197, 0.3034, 0.1531, 0.3359, 0.2173, 0.3379, 0.2921, 0.3256, 0.2946, 0.3247, 0.2197, 0.3379, 0.2921, 0.3381, 0.369, 0.3262, 0.3702, 0.3256, 0.2946, 0.3381, 0.369, 0.3528, 0.4494, 0.341, 0.4501, 0.3262, 0.3702, 0.3528, 0.4494, 0.3596, 0.536, 0.3471, 0.537, 0.341, 0.4501, 0.3596, 0.536, 0.359, 0.6246, 0.3462, 0.6253, 0.3471, 0.537, 0.359, 0.6246, 0.3665, 0.7143, 0.3535, 0.7143, 0.3462, 0.6253, 0.3665, 0.7143, 0.3723, 0.8066, 0.3607, 0.8065, 0.3535, 0.7143, 0.3723, 0.8066, 0.3715, 0.8957, 0.3602, 0.8954, 0.3607, 0.8065, 0.2001, 0.02963, 0.2294, 0.02162, 0.2286, 0.02697, 0.2024, 0.03098, 0.2294, 0.02162, 0.2654, 0.04716, 0.2607, 0.05183, 0.2286, 0.02697, 0.2654, 0.04716, 0.2944, 0.09076, 0.2869, 0.09383, 0.2607, 0.05183, 0.2944, 0.09076, 0.3223, 0.1486, 0.3129, 0.1509, 0.2869, 0.09383, 0.3223, 0.1486, 0.3468, 0.2148, 0.3359, 0.2173, 0.3129, 0.1509, 0.3468, 0.2148, 0.3501, 0.2896, 0.3379, 0.2921, 0.3359, 0.2173, 0.3501, 0.2896, 0.35, 0.3677, 0.3381, 0.369, 0.3379, 0.2921, 0.35, 0.3677, 0.3644, 0.4487, 0.3528, 0.4494, 0.3381, 0.369, 0.3644, 0.4487, 0.3721, 0.5349, 0.3596, 0.536, 0.3528, 0.4494, 0.3721, 0.5349, 0.3721, 0.6238, 0.359, 0.6246, 0.3596, 0.536, 0.3721, 0.6238, 0.3794, 0.7141, 0.3665, 0.7143, 0.359, 0.6246, 0.3794, 0.7141, 0.3841, 0.8066, 0.3723, 0.8066, 0.3665, 0.7143, 0.3841, 0.8066, 0.383, 0.8962, 0.3715, 0.8957, 0.3723, 0.8066, 0.1965, 0.02805, 0.2298, 0.01544, 0.2294, 0.02162, 0.2001, 0.02963, 0.2298, 0.01544, 0.2706, 0.04172, 0.2654, 0.04716, 0.2294, 0.02162, 0.2706, 0.04172, 0.3023, 0.08733, 0.2944, 0.09076, 0.2654, 0.04716, 0.3023, 0.08733, 0.3316, 0.1462, 0.3223, 0.1486, 0.2944, 0.09076, 0.3316, 0.1462, 0.3573, 0.2124, 0.3468, 0.2148, 0.3223, 0.1486, 0.3573, 0.2124, 0.3619, 0.2873, 0.3501, 0.2896, 0.3468, 0.2148, 0.3619, 0.2873, 0.3618, 0.3663, 0.35, 0.3677, 0.3501, 0.2896, 0.3618, 0.3663, 0.3759, 0.4478, 0.3644, 0.4487, 0.35, 0.3677, 0.3759, 0.4478, 0.3848, 0.5338, 0.3721, 0.5349, 0.3644, 0.4487, 0.3848, 0.5338, 0.3853, 0.6229, 0.3721, 0.6238, 0.3721, 0.5349, 0.3853, 0.6229, 0.3922, 0.7136, 0.3794, 0.7141, 0.3721, 0.6238, 0.3922, 0.7136, 0.3962, 0.8062, 0.3841, 0.8066, 0.3794, 0.7141, 0.3962, 0.8062, 0.395, 0.8968, 0.383, 0.8962, 0.3841, 0.8066, 0.1914, 0.02712, 0.2297, 0.008309, 0.2298, 0.01544, 0.1965, 0.02805, 0.2297, 0.008309, 0.2761, 0.03547, 0.2706, 0.04172, 0.2298, 0.01544, 0.2761, 0.03547, 0.3106, 0.08354, 0.3023, 0.08733, 0.2706, 0.04172, 0.3106, 0.08354, 0.3405, 0.1436, 0.3316, 0.1462, 0.3023, 0.08733, 0.3405, 0.1436, 0.3673, 0.2101, 0.3573, 0.2124, 0.3316, 0.1462, 0.3673, 0.2101, 0.3732, 0.2852, 0.3619, 0.2873, 0.3573, 0.2124, 0.3732, 0.2852, 0.3733, 0.365, 0.3618, 0.3663, 0.3619, 0.2873, 0.3733, 0.365, 0.3873, 0.4469, 0.3759, 0.4478, 0.3618, 0.3663, 0.3873, 0.4469, 0.3976, 0.5326, 0.3848, 0.5338, 0.3759, 0.4478, 0.3976, 0.5326, 0.3986, 0.6218, 0.3853, 0.6229, 0.3848, 0.5338, 0.3986, 0.6218, 0.405, 0.7128, 0.3922, 0.7136, 0.3853, 0.6229, 0.405, 0.7128, 0.4089, 0.8057, 0.3962, 0.8062, 0.3922, 0.7136, 0.4089, 0.8057, 0.4075, 0.8975, 0.395, 0.8968, 0.3962, 0.8062, 0.1882, 0.02936, 0.2291, 0.0001067, 0.2297, 0.008309, 0.1914, 0.02712, 0.2291, 0.0001067, 0.2821, 0.0284, 0.2761, 0.03547, 0.2297, 0.008309, 0.2821, 0.0284, 0.3191, 0.07943, 0.3106, 0.08354, 0.2761, 0.03547, 0.3191, 0.07943, 0.3493, 0.1409, 0.3405, 0.1436, 0.3106, 0.08354, 0.3493, 0.1409, 0.3771, 0.2078, 0.3673, 0.2101, 0.3405, 0.1436, 0.3771, 0.2078, 0.3841, 0.2834, 0.3732, 0.2852, 0.3673, 0.2101, 0.3841, 0.2834, 0.3846, 0.3637, 0.3733, 0.365, 0.3732, 0.2852, 0.3846, 0.3637, 0.3987, 0.4459, 0.3873, 0.4469, 0.3733, 0.365, 0.3987, 0.4459, 0.4105, 0.5314, 0.3976, 0.5326, 0.3873, 0.4469, 0.4105, 0.5314, 0.4119, 0.6206, 0.3986, 0.6218, 0.3976, 0.5326, 0.4119, 0.6206, 0.4176, 0.7119, 0.405, 0.7128, 0.3986, 0.6218, 0.4176, 0.7119, 0.4223, 0.8049, 0.4089, 0.8057, 0.405, 0.7128, 0.4223, 0.8049, 0.4207, 0.8984, 0.4075, 0.8975, 0.4089, 0.8057])
me_cylinder.update()

# ---- objects
ob_light = bpy.data.objects.new('Light', light_light)
ob_camera = bpy.data.objects.new('Camera', cam_camera)
ob_cube = bpy.data.objects.new('Cube', me_cube_002)
ob_cylinder = bpy.data.objects.new('Cylinder', me_cylinder)

# ---- transforms, parenting, visibility, modifiers, constraints
ob_light.location = (4.076, 1.005, 5.904)
ob_light.rotation_euler = (0.6503, 0.05522, 1.866)
ob_light.lock_rotations_4d = False
ob_light.empty_display_type = 'ARROWS'
ob_light.color = (0.0, 0.0, 0.0, 0.0)
ob_light.lineart.crease_threshold = 0.0
ob_camera.location = (7.359, -6.926, 4.958)
ob_camera.rotation_euler = (1.109, 0.0, 0.8149)
ob_camera.lock_rotations_4d = False
ob_camera.empty_display_type = 'ARROWS'
ob_camera.color = (0.0, 0.0, 0.0, 0.0)
ob_camera.display_type = 'WIRE'
ob_camera.lineart.crease_threshold = 0.0
ob_cube.location = (0.0, 0.0, 0.0)
ob_cube.scale = (2.065, 2.065, -0.1525)
ob_cylinder.location = (0.0, 0.0, -1.092)
ob_cylinder.scale = (0.4077, 0.4077, 0.4077)

# ---- collection membership
col_collection.objects.link(ob_light)
col_collection.objects.link(ob_camera)
col_collection.objects.link(ob_cube)
col_collection.objects.link(ob_cylinder)

# ---- scene / render settings (as saved in the file)
scene.camera = ob_camera
scene.frame_start = 1; scene.frame_end = 250; scene.frame_set(1)
scene.render.engine = 'BLENDER_EEVEE_NEXT'
scene.cycles.sampling_pattern = 'TABULATED_SOBOL'
scene.eevee.ray_tracing_options.trace_max_roughness = 0.0
bpy.context.view_layer.update()
